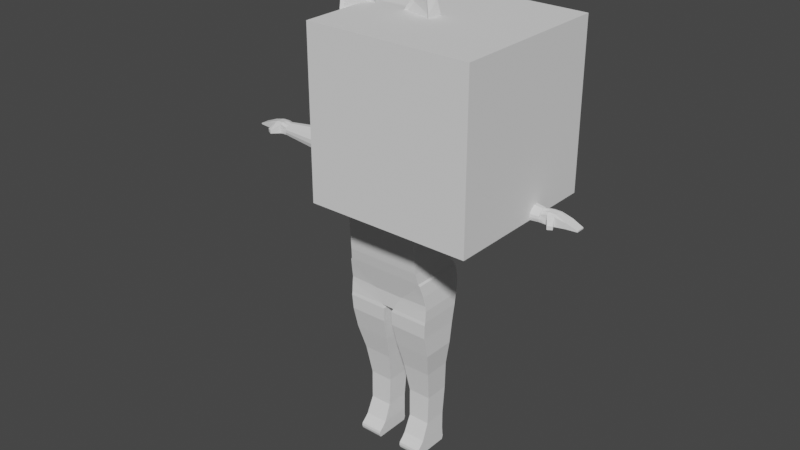 # Source: Player.blend  (saved by Blender 3.3.6; exported with 4.5.12 LTS)
import bpy
from mathutils import Matrix  # noqa: F401  (used for matrix-valued properties, if any)

bpy.ops.wm.read_factory_settings(use_empty=True)
scene = bpy.context.scene
scene.name = 'Scene'

# ---- collections
col_unjoined_original = bpy.data.collections.new('Unjoined Original'); scene.collection.children.link(col_unjoined_original)
col_collection_2 = bpy.data.collections.new('Collection 2'); scene.collection.children.link(col_collection_2)

# ---- materials (node trees are filled in below, after node groups)
mat_material_004 = bpy.data.materials.new('Material.004')
mat_material_004.alpha_threshold = 0.0
mat_material_004.use_transparent_shadow = False
mat_material_004.roughness = 0.5
mat_material_004.line_color = (0.0, 0.0, 0.0, 1.0)

# ---- material node trees
mat_material_004.use_nodes = True; mat_material_004.node_tree.nodes.clear()
_N = mat_material_004.node_tree.nodes; _L = mat_material_004.node_tree.links
n0 = _N.new('ShaderNodeOutputMaterial'); n0.name = 'Material Output'; n0.location = (300, 300)
n1 = _N.new('ShaderNodeBsdfPrincipled'); n1.name = 'Principled BSDF'; n1.location = (10, 300)
n1.distribution = 'GGX'
n1.subsurface_method = 'RANDOM_WALK_SKIN'
n1.inputs[3].default_value = 1.45
n1.inputs[27].default_value = (0.0, 0.0, 0.0, 1.0)
n1.inputs[28].default_value = 1.0
_L.new(n1.outputs[0], n0.inputs[0])
n0.is_active_output = True

# ---- world
world_world = bpy.data.worlds.new('World'); scene.world = world_world
world_world.use_nodes = True; world_world.node_tree.nodes.clear()
_N = world_world.node_tree.nodes; _L = world_world.node_tree.links
n0 = _N.new('ShaderNodeOutputWorld'); n0.name = 'World Output'; n0.location = (300, 300)
n1 = _N.new('ShaderNodeBackground'); n1.name = 'Background'; n1.location = (10, 300)
n1.inputs[0].default_value = (0.05088, 0.05088, 0.05088, 1.0)
_L.new(n1.outputs[0], n0.inputs[0])
n0.is_active_output = True
world_world.color = (0.05088, 0.05088, 0.05088)
world_world.use_sun_shadow = False
world_world.sun_shadow_jitter_overblur = 0.0

# ---- meshes
me_cube_044 = bpy.data.meshes.new('Cube.044')
me_cube_044.from_pydata([(-0.5117, -0.7907, -0.8719), (-3.281, -4.44, 0.9841), (-0.5117, 0.7541, -0.4374), (-3.281, 3.029, 1.101), (0.5117, -0.7907, -0.8719), (3.281, -4.44, 0.9841), (0.5117, 0.7541, -0.4374), (3.281, 3.029, 1.101), (-0.6229, -3.51, -0.8987), (-2.754, -4.201, 0.3333), (-2.754, 2.33, 0.4065), (-1.987, 1.435, -0.1184), (2.754, 2.33, 0.4065), (1.987, 1.435, -0.1184), (2.754, -4.201, 0.3333), (0.6229, -3.51, -0.8987), (-3.78, -3.982, 2.172), (-3.78, 3.735, 2.127), (3.78, -3.982, 2.172), (3.78, 3.735, 2.127), (-4.17, -4.256, 3.518), (-4.17, 4.266, 3.55), (4.17, -4.256, 3.518), (4.17, 4.266, 3.55), (-4.332, -4.387, 4.963), (-4.332, 4.328, 4.972), (4.332, -4.387, 4.963), (4.332, 4.328, 4.972), (-4.127, -4.173, 6.224), (-4.127, 3.958, 6.215), (4.127, -4.173, 6.224), (4.127, 3.958, 6.215), (-3.544, -3.571, 7.413), (-3.544, 3.379, 7.367), (3.544, -3.571, 7.413), (3.544, 3.379, 7.367), (-2.811, -2.701, 8.113), (-2.811, 2.656, 8.191), (2.811, -2.701, 8.113), (2.811, 2.656, 8.191), (-1.18, -1.244, 8.81), (-1.18, 1.34, 8.741), (1.18, -1.244, 8.81), (1.18, 1.34, 8.741), (-0.4091, -0.4915, 8.907), (-0.4091, 0.4732, 8.852), (0.4091, -0.4915, 8.907), (0.4091, 0.4732, 8.852), (4.251, -4.342, 4.181), (-4.251, -4.342, 4.181), (-4.251, 4.372, 4.266), (4.251, 4.372, 4.266), (3.531, 3.382, 1.614), (3.531, -4.082, 1.567), (-3.531, -4.082, 1.567), (-3.531, 3.382, 1.614), (-3.221, -4.488, 0.8842), (-3.221, 2.949, 1.021), (3.221, 2.949, 1.021), (3.221, -4.488, 0.8842), (-3.031, 2.698, 0.7719), (3.031, 2.698, 0.7719), (3.031, -4.355, 0.6608), (-3.031, -4.355, 0.6608), (-2.37, -4.039, -9.239e-07), (-2.37, 1.883, 0.1441), (2.37, 1.883, 0.1441), (2.37, -4.039, -9.835e-07)], [], [(56, 1, 3, 57), (57, 3, 7, 58), (58, 7, 5, 59), (59, 5, 1, 56), (2, 6, 4, 0), (53, 52, 19, 18), (4, 15, 8, 0), (67, 14, 9, 64), (6, 13, 15, 4), (66, 12, 14, 67), (2, 11, 13, 6), (65, 10, 12, 66), (0, 8, 11, 2), (64, 9, 10, 65), (18, 19, 23, 22), (55, 54, 16, 17), (54, 53, 18, 16), (52, 55, 17, 19), (49, 48, 26, 24), (17, 16, 20, 21), (16, 18, 22, 20), (19, 17, 21, 23), (27, 25, 29, 31), (51, 50, 25, 27), (48, 51, 27, 26), (50, 49, 24, 25), (30, 31, 35, 34), (26, 27, 31, 30), (25, 24, 28, 29), (24, 26, 30, 28), (32, 34, 38, 36), (29, 28, 32, 33), (28, 30, 34, 32), (31, 29, 33, 35), (36, 38, 42, 40), (35, 33, 37, 39), (34, 35, 39, 38), (33, 32, 36, 37), (42, 43, 47, 46), (39, 37, 41, 43), (38, 39, 43, 42), (37, 36, 40, 41), (47, 45, 44, 46), (41, 40, 44, 45), (40, 42, 46, 44), (43, 41, 45, 47), (21, 20, 49, 50), (22, 23, 51, 48), (23, 21, 50, 51), (20, 22, 48, 49), (7, 3, 55, 52), (1, 5, 53, 54), (3, 1, 54, 55), (5, 7, 52, 53), (62, 59, 56, 63), (61, 58, 59, 62), (60, 57, 58, 61), (63, 56, 57, 60), (9, 63, 60, 10), (10, 60, 61, 12), (12, 61, 62, 14), (14, 62, 63, 9), (8, 64, 65, 11), (11, 65, 66, 13), (13, 66, 67, 15), (15, 67, 64, 8)])
_uv = me_cube_044.uv_layers.new(name='UVMap')
_uv.uv.foreach_set('vector', [0.6155, 0.0, 0.625, 0.0, 0.625, 0.25, 0.6155, 0.25, 0.6155, 0.25, 0.625, 0.25, 0.625, 0.5, 0.6155, 0.5, 0.6155, 0.5, 0.625, 0.5, 0.625, 0.75, 0.6155, 0.75, 0.6155, 0.75, 0.625, 0.75, 0.625, 1.0, 0.6155, 1.0, 0.125, 0.5, 0.375, 0.5, 0.375, 0.75, 0.125, 0.75, 0.625, 0.75, 0.625, 0.5, 0.625, 0.5, 0.625, 0.75, 0.375, 0.75, 0.4583, 0.75, 0.4583, 1.0, 0.375, 1.0, 0.5, 0.75, 0.5417, 0.75, 0.5417, 1.0, 0.5, 1.0, 0.375, 0.5, 0.4583, 0.5, 0.4583, 0.75, 0.375, 0.75, 0.5, 0.5, 0.5417, 0.5, 0.5417, 0.75, 0.5, 0.75, 0.375, 0.25, 0.4583, 0.25, 0.4583, 0.5, 0.375, 0.5, 0.5, 0.25, 0.5417, 0.25, 0.5417, 0.5, 0.5, 0.5, 0.375, 0.0, 0.4583, 0.0, 0.4583, 0.25, 0.375, 0.25, 0.5, 0.0, 0.5417, 0.0, 0.5417, 0.25, 0.5, 0.25, 0.625, 0.75, 0.625, 0.5, 0.625, 0.5, 0.625, 0.75, 0.625, 0.25, 0.625, 0.0, 0.625, 0.0, 0.625, 0.25, 0.625, 1.0, 0.625, 0.75, 0.625, 0.75, 0.625, 1.0, 0.625, 0.5, 0.625, 0.25, 0.625, 0.25, 0.625, 0.5, 0.625, 1.0, 0.625, 0.75, 0.625, 0.75, 0.625, 1.0, 0.625, 0.25, 0.625, 0.0, 0.625, 0.0, 0.625, 0.25, 0.625, 1.0, 0.625, 0.75, 0.625, 0.75, 0.625, 1.0, 0.625, 0.5, 0.625, 0.25, 0.625, 0.25, 0.625, 0.5, 0.625, 0.5, 0.625, 0.25, 0.625, 0.25, 0.625, 0.5, 0.625, 0.5, 0.625, 0.25, 0.625, 0.25, 0.625, 0.5, 0.625, 0.75, 0.625, 0.5, 0.625, 0.5, 0.625, 0.75, 0.625, 0.25, 0.625, 0.0, 0.625, 0.0, 0.625, 0.25, 0.625, 0.75, 0.625, 0.5, 0.625, 0.5, 0.625, 0.75, 0.625, 0.75, 0.625, 0.5, 0.625, 0.5, 0.625, 0.75, 0.625, 0.25, 0.625, 0.0, 0.625, 0.0, 0.625, 0.25, 0.625, 1.0, 0.625, 0.75, 0.625, 0.75, 0.625, 1.0, 0.625, 1.0, 0.625, 0.75, 0.625, 0.75, 0.625, 1.0, 0.625, 0.25, 0.625, 0.0, 0.625, 0.0, 0.625, 0.25, 0.625, 1.0, 0.625, 0.75, 0.625, 0.75, 0.625, 1.0, 0.625, 0.5, 0.625, 0.25, 0.625, 0.25, 0.625, 0.5, 0.625, 1.0, 0.625, 0.75, 0.625, 0.75, 0.625, 1.0, 0.625, 0.5, 0.625, 0.25, 0.625, 0.25, 0.625, 0.5, 0.625, 0.75, 0.625, 0.5, 0.625, 0.5, 0.625, 0.75, 0.625, 0.25, 0.625, 0.0, 0.625, 0.0, 0.625, 0.25, 0.625, 0.75, 0.625, 0.5, 0.625, 0.5, 0.625, 0.75, 0.625, 0.5, 0.625, 0.25, 0.625, 0.25, 0.625, 0.5, 0.625, 0.75, 0.625, 0.5, 0.625, 0.5, 0.625, 0.75, 0.625, 0.25, 0.625, 0.0, 0.625, 0.0, 0.625, 0.25, 0.625, 0.5, 0.875, 0.5, 0.875, 0.75, 0.625, 0.75, 0.625, 0.25, 0.625, 0.0, 0.625, 0.0, 0.625, 0.25, 0.625, 1.0, 0.625, 0.75, 0.625, 0.75, 0.625, 1.0, 0.625, 0.5, 0.625, 0.25, 0.625, 0.25, 0.625, 0.5, 0.625, 0.25, 0.625, 0.0, 0.625, 0.0, 0.625, 0.25, 0.625, 0.75, 0.625, 0.5, 0.625, 0.5, 0.625, 0.75, 0.625, 0.5, 0.625, 0.25, 0.625, 0.25, 0.625, 0.5, 0.625, 1.0, 0.625, 0.75, 0.625, 0.75, 0.625, 1.0, 0.625, 0.5, 0.625, 0.25, 0.625, 0.25, 0.625, 0.5, 0.625, 1.0, 0.625, 0.75, 0.625, 0.75, 0.625, 1.0, 0.625, 0.25, 0.625, 0.0, 0.625, 0.0, 0.625, 0.25, 0.625, 0.75, 0.625, 0.5, 0.625, 0.5, 0.625, 0.75, 0.5855, 0.75, 0.6155, 0.75, 0.6155, 1.0, 0.5855, 1.0, 0.5855, 0.5, 0.6155, 0.5, 0.6155, 0.75, 0.5855, 0.75, 0.5855, 0.25, 0.6155, 0.25, 0.6155, 0.5, 0.5855, 0.5, 0.5855, 0.0, 0.6155, 0.0, 0.6155, 0.25, 0.5855, 0.25, 0.5417, 0.0, 0.5855, 0.0, 0.5855, 0.25, 0.5417, 0.25, 0.5417, 0.25, 0.5855, 0.25, 0.5855, 0.5, 0.5417, 0.5, 0.5417, 0.5, 0.5855, 0.5, 0.5855, 0.75, 0.5417, 0.75, 0.5417, 0.75, 0.5855, 0.75, 0.5855, 1.0, 0.5417, 1.0, 0.4583, 0.0, 0.5, 0.0, 0.5, 0.25, 0.4583, 0.25, 0.4583, 0.25, 0.5, 0.25, 0.5, 0.5, 0.4583, 0.5, 0.4583, 0.5, 0.5, 0.5, 0.5, 0.75, 0.4583, 0.75, 0.4583, 0.75, 0.5, 0.75, 0.5, 1.0, 0.4583, 1.0])
me_cube_044.update()
me_cube_045 = bpy.data.meshes.new('Cube.045')
me_cube_045.from_pydata([(-1.0, -0.353, -0.9505), (-1.0, -0.1451, 1.0), (-1.0, 0.4586, -0.9505), (-1.0, 0.3695, 1.0), (0.8146, -0.2206, -0.6677), (0.8146, -0.08531, 0.6011), (0.8146, 0.3074, -0.6677), (0.8146, 0.2494, 0.6011), (-1.0, -0.8878, -0.6), (-1.0, -1.0, -0.2), (-1.0, -0.9835, 0.2), (-1.0, -0.7392, 0.6), (-1.0, 0.8383, 0.6), (-1.0, 0.9703, 0.2), (-1.0, 0.9604, -0.2), (-1.0, 0.8217, -0.6), (0.8146, 0.5543, 0.3409), (0.8146, 0.6402, 0.08069), (0.8146, 0.6337, -0.1795), (0.8146, 0.5436, -0.4397), (0.8146, -0.4718, 0.3409), (0.8146, -0.6307, 0.08069), (0.8146, -0.6414, -0.1795), (0.8146, -0.5684, -0.4397), (-0.3238, 0.3691, -0.7522), (-0.3238, 0.2984, 0.7949), (-0.3238, -0.2747, -0.7522), (-0.3238, -0.1097, 0.7949), (-0.3238, -0.6988, -0.4742), (-0.3238, -0.7879, -0.1569), (-0.3238, -0.7748, 0.1603), (-0.3238, -0.581, 0.4776), (-0.3238, 0.6572, -0.4742), (-0.3238, 0.7671, -0.1569), (-0.3238, 0.775, 0.1603), (-0.3238, 0.6702, 0.4776), (2.162, 0.5436, -0.3904), (2.162, 0.3074, -0.6183), (2.162, -0.2206, -0.6183), (2.162, 0.2494, 0.6504), (2.162, -0.08531, 0.6504), (2.162, -0.5684, -0.3904), (2.162, 0.5543, 0.3902), (2.162, 0.6402, 0.13), (2.162, 0.6337, -0.1302), (2.162, -0.4718, 0.3902), (2.162, -0.6307, 0.13), (2.162, -0.6414, -0.1302), (2.339, 0.5531, -0.3917), (2.339, 0.3126, -0.6239), (2.339, -0.2251, -0.6239), (2.339, 0.2535, 0.6683), (2.339, -0.08737, 0.6683), (2.339, -0.5794, -0.3917), (2.339, 0.5641, 0.4033), (2.339, 0.6516, 0.1383), (2.339, 0.645, -0.1267), (2.339, -0.481, 0.4033), (2.339, -0.6428, 0.1383), (2.339, -0.6538, -0.1267), (2.524, 0.5307, -0.3636), (2.524, 0.3004, -0.5859), (2.524, -0.2145, -0.5859), (2.524, 0.2438, 0.6513), (2.524, -0.08255, 0.6513), (2.524, -0.5537, -0.3636), (2.524, 0.5412, 0.3976), (2.524, 0.6249, 0.1439), (2.524, 0.6186, -0.1099), (2.524, -0.4594, 0.3976), (2.524, -0.6144, 0.1439), (2.524, -0.6249, -0.1099), (4.836, 0.3227, -0.2376), (4.836, 0.1873, -0.3683), (4.836, -0.1154, -0.3683), (4.836, 0.154, 0.3591), (4.836, -0.03788, 0.3591), (4.836, -0.3149, -0.2376), (4.836, 0.3289, 0.2099), (4.836, 0.3781, 0.06075), (4.836, 0.3744, -0.08843), (4.836, -0.2595, 0.2099), (4.836, -0.3506, 0.06075), (4.836, -0.3567, -0.08843), (-1.302, 0.4586, -0.9505), (-1.302, -0.353, -0.9505), (-1.302, -0.7392, 0.6), (-1.302, -0.1451, 1.0), (-1.302, 0.3695, 1.0), (-1.302, 0.8217, -0.6), (-1.302, -0.8878, -0.6), (-1.302, -1.0, -0.2), (-1.302, -0.9835, 0.2), (-1.302, 0.8383, 0.6), (-1.302, 0.9703, 0.2), (-1.302, 0.9604, -0.2)], [], [(14, 15, 89, 95), (35, 25, 7, 16), (17, 16, 42, 43), (31, 27, 1, 11), (24, 6, 4, 26), (25, 3, 1, 27), (26, 28, 8, 0), (28, 29, 9, 8), (29, 30, 10, 9), (30, 31, 11, 10), (5, 20, 45, 40), (4, 6, 37, 38), (22, 23, 41, 47), (16, 7, 39, 42), (24, 32, 19, 6), (32, 33, 18, 19), (33, 34, 17, 18), (34, 35, 16, 17), (0, 8, 90, 85), (10, 11, 86, 92), (11, 1, 87, 86), (13, 14, 95, 94), (13, 12, 35, 34), (14, 13, 34, 33), (15, 14, 33, 32), (2, 15, 32, 24), (21, 20, 31, 30), (22, 21, 30, 29), (23, 22, 29, 28), (4, 23, 28, 26), (7, 25, 27, 5), (2, 24, 26, 0), (20, 5, 27, 31), (12, 3, 25, 35), (42, 39, 51, 54), (36, 44, 56, 48), (37, 36, 48, 49), (46, 47, 59, 58), (41, 38, 50, 53), (20, 21, 46, 45), (7, 5, 40, 39), (18, 17, 43, 44), (21, 22, 47, 46), (23, 4, 38, 41), (6, 19, 36, 37), (19, 18, 44, 36), (48, 56, 68, 60), (49, 48, 60, 61), (58, 59, 71, 70), (53, 50, 62, 65), (56, 55, 67, 68), (47, 41, 53, 59), (38, 37, 49, 50), (40, 45, 57, 52), (43, 42, 54, 55), (39, 40, 52, 51), (45, 46, 58, 57), (44, 43, 55, 56), (60, 68, 80, 72), (61, 60, 72, 73), (70, 71, 83, 82), (65, 62, 74, 77), (68, 67, 79, 80), (54, 51, 63, 66), (59, 53, 65, 71), (50, 49, 61, 62), (52, 57, 69, 64), (55, 54, 66, 67), (51, 52, 64, 63), (57, 58, 70, 69), (78, 75, 76, 81), (73, 72, 77, 74), (72, 80, 83, 77), (80, 79, 82, 83), (79, 78, 81, 82), (66, 63, 75, 78), (71, 65, 77, 83), (62, 61, 73, 74), (64, 69, 81, 76), (67, 66, 78, 79), (63, 64, 76, 75), (69, 70, 82, 81), (86, 87, 88, 93), (85, 90, 89, 84), (90, 91, 95, 89), (91, 92, 94, 95), (92, 86, 93, 94), (1, 3, 88, 87), (3, 12, 93, 88), (8, 9, 91, 90), (15, 2, 84, 89), (12, 13, 94, 93), (2, 0, 85, 84), (9, 10, 92, 91)])
_uv = me_cube_045.uv_layers.new(name='UVMap')
_uv.uv.foreach_set('vector', [0.475, 0.25, 0.425, 0.25, 0.425, 0.25, 0.475, 0.25, 0.575, 0.3345, 0.625, 0.3345, 0.625, 0.5, 0.575, 0.5, 0.525, 0.5, 0.575, 0.5, 0.575, 0.5, 0.525, 0.5, 0.575, 0.9155, 0.625, 0.9155, 0.625, 1.0, 0.575, 1.0, 0.2095, 0.5, 0.375, 0.5, 0.375, 0.75, 0.2095, 0.75, 0.7905, 0.5, 0.875, 0.5, 0.875, 0.75, 0.7905, 0.75, 0.375, 0.9155, 0.425, 0.9155, 0.425, 1.0, 0.375, 1.0, 0.425, 0.9155, 0.475, 0.9155, 0.475, 1.0, 0.425, 1.0, 0.475, 0.9155, 0.525, 0.9155, 0.525, 1.0, 0.475, 1.0, 0.525, 0.9155, 0.575, 0.9155, 0.575, 1.0, 0.525, 1.0, 0.625, 0.75, 0.575, 0.75, 0.575, 0.75, 0.625, 0.75, 0.375, 0.75, 0.375, 0.5, 0.375, 0.5, 0.375, 0.75, 0.475, 0.75, 0.425, 0.75, 0.425, 0.75, 0.475, 0.75, 0.575, 0.5, 0.625, 0.5, 0.625, 0.5, 0.575, 0.5, 0.375, 0.3345, 0.425, 0.3345, 0.425, 0.5, 0.375, 0.5, 0.425, 0.3345, 0.475, 0.3345, 0.475, 0.5, 0.425, 0.5, 0.475, 0.3345, 0.525, 0.3345, 0.525, 0.5, 0.475, 0.5, 0.525, 0.3345, 0.575, 0.3345, 0.575, 0.5, 0.525, 0.5, 0.375, 1.0, 0.425, 1.0, 0.425, 1.0, 0.375, 1.0, 0.525, 1.0, 0.575, 1.0, 0.575, 1.0, 0.525, 1.0, 0.575, 1.0, 0.625, 1.0, 0.625, 1.0, 0.575, 1.0, 0.525, 0.25, 0.475, 0.25, 0.475, 0.25, 0.525, 0.25, 0.525, 0.25, 0.575, 0.25, 0.575, 0.3345, 0.525, 0.3345, 0.475, 0.25, 0.525, 0.25, 0.525, 0.3345, 0.475, 0.3345, 0.425, 0.25, 0.475, 0.25, 0.475, 0.3345, 0.425, 0.3345, 0.375, 0.25, 0.425, 0.25, 0.425, 0.3345, 0.375, 0.3345, 0.525, 0.75, 0.575, 0.75, 0.575, 0.9155, 0.525, 0.9155, 0.475, 0.75, 0.525, 0.75, 0.525, 0.9155, 0.475, 0.9155, 0.425, 0.75, 0.475, 0.75, 0.475, 0.9155, 0.425, 0.9155, 0.375, 0.75, 0.425, 0.75, 0.425, 0.9155, 0.375, 0.9155, 0.625, 0.5, 0.7905, 0.5, 0.7905, 0.75, 0.625, 0.75, 0.125, 0.5, 0.2095, 0.5, 0.2095, 0.75, 0.125, 0.75, 0.575, 0.75, 0.625, 0.75, 0.625, 0.9155, 0.575, 0.9155, 0.575, 0.25, 0.625, 0.25, 0.625, 0.3345, 0.575, 0.3345, 0.575, 0.5, 0.625, 0.5, 0.625, 0.5, 0.575, 0.5, 0.425, 0.5, 0.475, 0.5, 0.475, 0.5, 0.425, 0.5, 0.375, 0.5, 0.425, 0.5, 0.425, 0.5, 0.375, 0.5, 0.525, 0.75, 0.475, 0.75, 0.475, 0.75, 0.525, 0.75, 0.425, 0.75, 0.375, 0.75, 0.375, 0.75, 0.425, 0.75, 0.575, 0.75, 0.525, 0.75, 0.525, 0.75, 0.575, 0.75, 0.625, 0.5, 0.625, 0.75, 0.625, 0.75, 0.625, 0.5, 0.475, 0.5, 0.525, 0.5, 0.525, 0.5, 0.475, 0.5, 0.525, 0.75, 0.475, 0.75, 0.475, 0.75, 0.525, 0.75, 0.425, 0.75, 0.375, 0.75, 0.375, 0.75, 0.425, 0.75, 0.375, 0.5, 0.425, 0.5, 0.425, 0.5, 0.375, 0.5, 0.425, 0.5, 0.475, 0.5, 0.475, 0.5, 0.425, 0.5, 0.425, 0.5, 0.475, 0.5, 0.475, 0.5, 0.425, 0.5, 0.375, 0.5, 0.425, 0.5, 0.425, 0.5, 0.375, 0.5, 0.525, 0.75, 0.475, 0.75, 0.475, 0.75, 0.525, 0.75, 0.425, 0.75, 0.375, 0.75, 0.375, 0.75, 0.425, 0.75, 0.475, 0.5, 0.525, 0.5, 0.525, 0.5, 0.475, 0.5, 0.475, 0.75, 0.425, 0.75, 0.425, 0.75, 0.475, 0.75, 0.375, 0.75, 0.375, 0.5, 0.375, 0.5, 0.375, 0.75, 0.625, 0.75, 0.575, 0.75, 0.575, 0.75, 0.625, 0.75, 0.525, 0.5, 0.575, 0.5, 0.575, 0.5, 0.525, 0.5, 0.625, 0.5, 0.625, 0.75, 0.625, 0.75, 0.625, 0.5, 0.575, 0.75, 0.525, 0.75, 0.525, 0.75, 0.575, 0.75, 0.475, 0.5, 0.525, 0.5, 0.525, 0.5, 0.475, 0.5, 0.425, 0.5, 0.475, 0.5, 0.475, 0.5, 0.425, 0.5, 0.375, 0.5, 0.425, 0.5, 0.425, 0.5, 0.375, 0.5, 0.525, 0.75, 0.475, 0.75, 0.475, 0.75, 0.525, 0.75, 0.425, 0.75, 0.375, 0.75, 0.375, 0.75, 0.425, 0.75, 0.475, 0.5, 0.525, 0.5, 0.525, 0.5, 0.475, 0.5, 0.575, 0.5, 0.625, 0.5, 0.625, 0.5, 0.575, 0.5, 0.475, 0.75, 0.425, 0.75, 0.425, 0.75, 0.475, 0.75, 0.375, 0.75, 0.375, 0.5, 0.375, 0.5, 0.375, 0.75, 0.625, 0.75, 0.575, 0.75, 0.575, 0.75, 0.625, 0.75, 0.525, 0.5, 0.575, 0.5, 0.575, 0.5, 0.525, 0.5, 0.625, 0.5, 0.625, 0.75, 0.625, 0.75, 0.625, 0.5, 0.575, 0.75, 0.525, 0.75, 0.525, 0.75, 0.575, 0.75, 0.575, 0.5, 0.625, 0.5, 0.625, 0.75, 0.575, 0.75, 0.375, 0.5, 0.425, 0.5, 0.425, 0.75, 0.375, 0.75, 0.425, 0.5, 0.475, 0.5, 0.475, 0.75, 0.425, 0.75, 0.475, 0.5, 0.525, 0.5, 0.525, 0.75, 0.475, 0.75, 0.525, 0.5, 0.575, 0.5, 0.575, 0.75, 0.525, 0.75, 0.575, 0.5, 0.625, 0.5, 0.625, 0.5, 0.575, 0.5, 0.475, 0.75, 0.425, 0.75, 0.425, 0.75, 0.475, 0.75, 0.375, 0.75, 0.375, 0.5, 0.375, 0.5, 0.375, 0.75, 0.625, 0.75, 0.575, 0.75, 0.575, 0.75, 0.625, 0.75, 0.525, 0.5, 0.575, 0.5, 0.575, 0.5, 0.525, 0.5, 0.625, 0.5, 0.625, 0.75, 0.625, 0.75, 0.625, 0.5, 0.575, 0.75, 0.525, 0.75, 0.525, 0.75, 0.575, 0.75, 0.575, 0.0, 0.625, 0.0, 0.625, 0.25, 0.575, 0.25, 0.375, 0.0, 0.425, 0.0, 0.425, 0.25, 0.375, 0.25, 0.425, 0.0, 0.475, 0.0, 0.475, 0.25, 0.425, 0.25, 0.475, 0.0, 0.525, 0.0, 0.525, 0.25, 0.475, 0.25, 0.525, 0.0, 0.575, 0.0, 0.575, 0.25, 0.525, 0.25, 0.875, 0.75, 0.875, 0.5, 0.875, 0.5, 0.875, 0.75, 0.625, 0.25, 0.575, 0.25, 0.575, 0.25, 0.625, 0.25, 0.425, 1.0, 0.475, 1.0, 0.475, 1.0, 0.425, 1.0, 0.425, 0.25, 0.375, 0.25, 0.375, 0.25, 0.425, 0.25, 0.575, 0.25, 0.525, 0.25, 0.525, 0.25, 0.575, 0.25, 0.125, 0.5, 0.125, 0.75, 0.125, 0.75, 0.125, 0.5, 0.475, 1.0, 0.525, 1.0, 0.525, 1.0, 0.475, 1.0])
me_cube_045.update()
me_cube_041 = bpy.data.meshes.new('Cube.041')
me_cube_041.from_pydata([(2.361, -4.552, -2.007), (1.3, -1.494, -1.049), (2.758, -4.284, -1.208), (2.361, -5.012, -2.18), (2.81, -0.7284, -2.231), (1.089, -1.346, -1.031), (2.826, -4.702, -1.243), (3.128, -2.034, -1.29), (3.028, -4.581, -0.7534), (3.133, -4.661, -0.2076), (3.264, -2.727, -0.8051), (2.957, -4.144, -0.7284), (2.424, -2.607, -0.2467), (3.071, -4.208, -0.1853), (2.831, -3.516, 0.03155), (3.038, -4.232, 0.06296), (3.001, -4.127, 0.0959), (3.082, -4.69, 0.09287), (3.251, -3.712, 0.03353), (2.947, -4.302, 0.2146), (3.116, -3.324, 0.1552), (2.743, -3.537, 0.1445), (2.957, -2.299, 0.0694), (2.339, -2.594, -0.1309), (1.92, -2.091, -0.4243), (2.687, -1.065, -0.2845), (2.435, -0.0341, -0.6634), (1.927, 1.817, -1.433), (2.009, -2.126, -0.5322), (3.346, -3.423, -0.2827)], [], [(1, 5, 3, 0), (1, 0, 2, 28), (0, 3, 6, 2), (3, 4, 7, 6), (4, 3, 5, 27), (6, 7, 10, 8), (2, 6, 8, 11), (11, 8, 9, 13), (8, 10, 29, 9), (28, 2, 11, 12), (12, 11, 13, 14), (13, 15, 16, 14), (13, 9, 17, 15), (15, 17, 19, 16), (29, 18, 17, 9), (20, 19, 17, 18), (21, 19, 20, 22), (16, 19, 21, 14), (25, 23, 21, 22), (14, 21, 23, 12), (12, 23, 24, 28), (26, 24, 23, 25), (7, 26, 25, 10), (10, 25, 22, 29), (4, 27, 26, 7), (27, 5, 24, 26), (28, 24, 5, 1), (22, 20, 18, 29)])
_uv = me_cube_041.uv_layers.new(name='UVMap')
_uv.uv.foreach_set('vector', [0.3893, 0.7677, 0.375, 0.75, 0.375, 1.0, 0.3893, 0.9823, 0.3893, 0.7677, 0.3893, 0.9823, 0.4957, 0.9771, 0.4957, 0.7729, 0.3893, 0.9823, 0.375, 1.0, 0.5, 1.0, 0.4957, 0.9771, 0.375, 0.0, 0.375, 0.25, 0.5, 0.25, 0.5, 0.0, 0.125, 0.5, 0.125, 0.75, 0.375, 0.75, 0.375, 0.5, 0.5, 0.0, 0.5, 0.25, 0.5625, 0.25, 0.5625, 0.0, 0.4957, 0.9771, 0.5, 1.0, 0.5625, 1.0, 0.5578, 0.9702, 0.5578, 0.9702, 0.5625, 1.0, 0.625, 1.0, 0.625, 0.9488, 0.5625, 0.0, 0.5625, 0.25, 0.625, 0.25, 0.625, 0.0, 0.4957, 0.7729, 0.4957, 0.9771, 0.5578, 0.9702, 0.5578, 0.7802, 0.5578, 0.7802, 0.5578, 0.9702, 0.625, 0.9488, 0.625, 0.8012, 0.625, 0.9488, 0.625, 0.8978, 0.625, 0.8522, 0.625, 0.8012, 0.625, 0.9488, 0.625, 1.0, 0.625, 1.0, 0.625, 0.8978, 0.625, 0.8978, 0.625, 1.0, 0.625, 0.75, 0.625, 0.8522, 0.625, 0.25, 0.625, 0.25, 0.625, 0.0, 0.625, 0.0, 0.625, 0.5, 0.625, 0.75, 0.875, 0.75, 0.875, 0.5, 0.625, 0.75, 0.625, 0.75, 0.625, 0.5, 0.625, 0.5, 0.625, 0.8522, 0.625, 0.75, 0.625, 0.75, 0.625, 0.8012, 0.5625, 0.5, 0.5625, 0.75, 0.625, 0.75, 0.625, 0.5, 0.625, 0.8012, 0.625, 0.75, 0.5625, 0.75, 0.5578, 0.7802, 0.5578, 0.7802, 0.5625, 0.75, 0.5, 0.75, 0.4957, 0.7729, 0.5, 0.5, 0.5, 0.75, 0.5625, 0.75, 0.5625, 0.5, 0.5, 0.25, 0.5, 0.5, 0.5625, 0.5, 0.5625, 0.25, 0.5625, 0.25, 0.5625, 0.5, 0.625, 0.5, 0.625, 0.25, 0.375, 0.25, 0.375, 0.5, 0.5, 0.5, 0.5, 0.25, 0.375, 0.5, 0.375, 0.75, 0.5, 0.75, 0.5, 0.5, 0.4957, 0.7729, 0.5, 0.75, 0.375, 0.75, 0.3893, 0.7677, 0.625, 0.5, 0.625, 0.5, 0.625, 0.25, 0.625, 0.25])
me_cube_041.update()
me_cube_048 = bpy.data.meshes.new('Cube.048')
me_cube_048.from_pydata([(-1.05, -1.974, -1.005), (-0.9808, 1.974, -1.005), (-0.3098, 2.151, 0.8972), (0.2883, 1.974, -1.061), (0.9698, 2.151, 1.065), (-0.3098, -2.151, 0.8972), (0.2883, -1.974, -1.061), (0.9698, -2.151, 1.065), (0.2431, 1.611, 2.499), (0.8669, -1.624, 2.636), (0.2431, -1.611, 2.499), (0.8669, 1.624, 2.636), (-2.029, -1.149, -2.485), (-1.311, -1.149, -2.484), (-1.311, 1.149, -2.484), (-2.029, 1.149, -2.485), (0.9442, -2.067, 1.855), (0.9442, 2.067, 1.855), (-0.0217, 2.067, 1.7), (-0.0217, -2.067, 1.7), (-0.6555, -2.066, -0.05156), (-0.6555, 2.066, -0.05156), (0.7643, 2.066, -0.003436), (0.7643, -2.066, -0.003436), (-0.4742, -1.582, -1.843), (-1.4, -1.582, -1.753), (-1.4, 1.582, -1.753), (-0.4742, 1.582, -1.843)], [], [(20, 21, 2, 5), (21, 22, 4, 2), (22, 23, 7, 4), (23, 20, 5, 7), (1, 0, 25, 26), (3, 1, 26, 27), (6, 3, 27, 24), (25, 24, 13, 12), (17, 16, 9, 11), (11, 9, 10, 8), (19, 18, 8, 10), (16, 19, 10, 9), (18, 17, 11, 8), (15, 12, 13, 14), (27, 26, 15, 14), (26, 25, 12, 15), (24, 27, 14, 13), (2, 4, 17, 18), (7, 5, 19, 16), (5, 2, 18, 19), (4, 7, 16, 17), (6, 0, 20, 23), (3, 6, 23, 22), (1, 3, 22, 21), (0, 1, 21, 20), (0, 6, 24, 25)])
_uv = me_cube_048.uv_layers.new(name='UVMap')
_uv.uv.foreach_set('vector', [0.5, 0.0, 0.5, 0.25, 0.625, 0.25, 0.625, 0.0, 0.5, 0.25, 0.5, 0.5, 0.625, 0.5, 0.625, 0.25, 0.5, 0.5, 0.5, 0.75, 0.625, 0.75, 0.625, 0.5, 0.5, 0.75, 0.5, 1.0, 0.625, 1.0, 0.625, 0.75, 0.375, 0.25, 0.375, 0.0, 0.375, 0.0, 0.375, 0.25, 0.375, 0.5, 0.375, 0.25, 0.375, 0.25, 0.375, 0.5, 0.375, 0.75, 0.375, 0.5, 0.375, 0.5, 0.375, 0.75, 0.375, 1.0, 0.375, 0.75, 0.375, 0.75, 0.375, 1.0, 0.625, 0.5, 0.625, 0.75, 0.625, 0.75, 0.625, 0.5, 0.625, 0.5, 0.625, 0.75, 0.875, 0.75, 0.875, 0.5, 0.625, 0.0, 0.625, 0.25, 0.625, 0.25, 0.625, 0.0, 0.625, 0.75, 0.625, 1.0, 0.625, 1.0, 0.625, 0.75, 0.625, 0.25, 0.625, 0.5, 0.625, 0.5, 0.625, 0.25, 0.125, 0.5, 0.125, 0.75, 0.375, 0.75, 0.375, 0.5, 0.375, 0.5, 0.375, 0.25, 0.375, 0.25, 0.375, 0.5, 0.375, 0.25, 0.375, 0.0, 0.375, 0.0, 0.375, 0.25, 0.375, 0.75, 0.375, 0.5, 0.375, 0.5, 0.375, 0.75, 0.625, 0.25, 0.625, 0.5, 0.625, 0.5, 0.625, 0.25, 0.625, 0.75, 0.625, 1.0, 0.625, 1.0, 0.625, 0.75, 0.625, 0.0, 0.625, 0.25, 0.625, 0.25, 0.625, 0.0, 0.625, 0.5, 0.625, 0.75, 0.625, 0.75, 0.625, 0.5, 0.375, 0.75, 0.375, 1.0, 0.5, 1.0, 0.5, 0.75, 0.375, 0.5, 0.375, 0.75, 0.5, 0.75, 0.5, 0.5, 0.375, 0.25, 0.375, 0.5, 0.5, 0.5, 0.5, 0.25, 0.375, 0.0, 0.375, 0.25, 0.5, 0.25, 0.5, 0.0, 0.375, 1.0, 0.375, 0.75, 0.375, 0.75, 0.375, 1.0])
me_cube_048.update()
me_cube_047 = bpy.data.meshes.new('Cube.047')
me_cube_047.from_pydata([(-1.013, -0.8352, -0.6115), (-0.9974, -0.8059, 0.4171), (-0.9981, 0.6775, -0.6845), (-0.998, 0.8882, 0.3981), (1.016, -0.8742, -0.5786), (1.041, -0.8647, 0.7442), (1.0, 0.9463, -0.6281), (1.0, 0.8988, 0.7892), (4.192, -0.6376, -0.3722), (4.192, -0.6376, -0.1978), (4.192, 0.6376, -0.3722), (4.192, 0.6376, -0.1978), (2.596, -0.777, 0.4109), (2.596, 0.8158, 0.4109), (2.596, 0.8158, -0.4028), (2.596, -0.777, -0.4028), (3.014e-17, 0.9296, -0.7462), (0.01021, 0.9325, 0.7853), (0.003245, -0.8918, -0.6287), (0.001074, -0.8657, 0.7205), (1.527, -1.852, 0.01073), (1.529, -1.834, -0.4711), (0.8766, -2.151, -0.5097), (0.8716, -2.164, 0.01315), (-1.003, 0.4632, -0.9187), (-0.9981, -0.0392, -0.95), (-1.007, -0.4376, -0.8757), (-0.9998, -0.4935, 0.7398), (-1.007, 0.03273, 0.9905), (-0.9998, 0.5754, 0.7967), (1.0, -0.5, -0.7638), (1.0, 0.0, -0.7638), (1.0, 0.5, -0.7638), (1.0, 0.5, 0.9023), (1.0, 0.0, 0.9023), (1.0, -0.5, 0.9023), (4.192, -0.3188, -0.3722), (4.192, -2.16e-08, -0.3722), (4.192, 0.3188, -0.3722), (4.192, 0.3188, -0.1978), (4.192, -2.16e-08, -0.1978), (4.192, -0.3188, -0.1978), (2.596, 0.3885, -0.4028), (2.596, -1.329e-08, -0.4028), (2.596, -0.3885, -0.4028), (2.596, -0.3885, 0.4109), (2.596, -1.329e-08, 0.4109), (2.596, 0.3885, 0.4109), (0.0, 0.5, 0.9511), (0.0, 0.0, 0.9511), (0.0, -0.5, 0.9511), (0.0, 0.5, -0.8819), (0.0, 0.0, -0.8819), (0.0, -0.5, -0.8819), (-1.019, -0.8961, -0.1863), (-0.997, 0.9241, -0.1594), (1.0, 0.9225, 0.08053), (1.0, -0.8633, 0.08571), (4.192, 0.6376, -0.285), (4.192, -0.6376, -0.285), (2.596, -0.777, 0.004071), (2.596, 0.8158, 0.004071), (-0.0007334, -0.8655, 0.01039), (0.005104, 0.9311, 0.01956), (1.519, -1.844, -0.2361), (0.8653, -2.159, -0.2572), (4.192, 0.3188, -0.285), (4.192, -2.16e-08, -0.285), (4.192, -0.3188, -0.285), (-0.9845, -0.4709, -0.08197), (-0.9812, -0.007518, 0.02823), (-0.9774, 0.5196, -0.06104)], [], [(71, 29, 3, 55), (63, 17, 7, 56), (45, 12, 9, 41), (62, 19, 1, 54), (53, 30, 4, 18), (50, 27, 1, 19), (68, 41, 9, 59), (61, 13, 11, 58), (60, 15, 8, 59), (42, 14, 10, 38), (32, 6, 14, 42), (57, 4, 15, 60), (56, 7, 13, 61), (35, 5, 12, 45), (35, 50, 19, 5), (26, 53, 18, 0), (57, 5, 20, 64), (55, 3, 17, 63), (64, 20, 23, 65), (5, 19, 23, 20), (62, 18, 22, 65), (18, 4, 21, 22), (2, 16, 51, 24), (24, 51, 52, 25), (25, 52, 53, 26), (7, 17, 48, 33), (33, 48, 49, 34), (34, 49, 50, 35), (7, 33, 47, 13), (33, 34, 46, 47), (34, 35, 45, 46), (4, 30, 44, 15), (30, 31, 43, 44), (31, 32, 42, 43), (15, 44, 36, 8), (44, 43, 37, 36), (43, 42, 38, 37), (58, 11, 39, 66), (66, 39, 40, 67), (67, 40, 41, 68), (17, 3, 29, 48), (48, 29, 28, 49), (49, 28, 27, 50), (16, 6, 32, 51), (51, 32, 31, 52), (52, 31, 30, 53), (13, 47, 39, 11), (47, 46, 40, 39), (46, 45, 41, 40), (54, 1, 27, 69), (69, 27, 28, 70), (70, 28, 29, 71), (25, 70, 71, 24), (26, 69, 70, 25), (0, 54, 69, 26), (37, 67, 68, 36), (38, 66, 67, 37), (10, 58, 66, 38), (19, 62, 65, 23), (21, 64, 65, 22), (2, 55, 63, 16), (4, 57, 64, 21), (6, 56, 61, 14), (5, 57, 60, 12), (12, 60, 59, 9), (14, 61, 58, 10), (36, 68, 59, 8), (18, 62, 54, 0), (16, 63, 56, 6), (24, 71, 55, 2)])
_uv = me_cube_047.uv_layers.new(name='UVMap')
_uv.uv.foreach_set('vector', [0.5, 0.1875, 0.625, 0.1875, 0.625, 0.25, 0.5, 0.25, 0.5, 0.375, 0.625, 0.375, 0.625, 0.5, 0.5, 0.5, 0.625, 0.6875, 0.625, 0.75, 0.625, 0.75, 0.625, 0.6875, 0.5, 0.875, 0.625, 0.875, 0.625, 1.0, 0.5, 1.0, 0.25, 0.6875, 0.375, 0.6875, 0.375, 0.75, 0.25, 0.75, 0.75, 0.6875, 0.875, 0.6875, 0.875, 0.75, 0.75, 0.75, 0.5, 0.6875, 0.625, 0.6875, 0.625, 0.75, 0.5, 0.75, 0.5, 0.5, 0.625, 0.5, 0.625, 0.5, 0.5, 0.5, 0.5, 0.75, 0.375, 0.75, 0.375, 0.75, 0.5, 0.75, 0.375, 0.5625, 0.375, 0.5, 0.375, 0.5, 0.375, 0.5625, 0.375, 0.5625, 0.375, 0.5, 0.375, 0.5, 0.375, 0.5625, 0.5, 0.75, 0.375, 0.75, 0.375, 0.75, 0.5, 0.75, 0.5, 0.5, 0.625, 0.5, 0.625, 0.5, 0.5, 0.5, 0.625, 0.6875, 0.625, 0.75, 0.625, 0.75, 0.625, 0.6875, 0.625, 0.6875, 0.75, 0.6875, 0.75, 0.75, 0.625, 0.75, 0.125, 0.6875, 0.25, 0.6875, 0.25, 0.75, 0.125, 0.75, 0.5, 0.75, 0.625, 0.75, 0.625, 0.75, 0.5, 0.75, 0.5, 0.25, 0.625, 0.25, 0.625, 0.375, 0.5, 0.375, 0.5, 0.75, 0.625, 0.75, 0.625, 0.875, 0.5, 0.875, 0.625, 0.75, 0.75, 0.75, 0.75, 0.75, 0.625, 0.75, 0.5, 0.875, 0.375, 0.875, 0.375, 0.875, 0.5, 0.875, 0.25, 0.75, 0.375, 0.75, 0.375, 0.75, 0.25, 0.75, 0.125, 0.5, 0.25, 0.5, 0.25, 0.5625, 0.125, 0.5625, 0.125, 0.5625, 0.25, 0.5625, 0.25, 0.625, 0.125, 0.625, 0.125, 0.625, 0.25, 0.625, 0.25, 0.6875, 0.125, 0.6875, 0.625, 0.5, 0.75, 0.5, 0.75, 0.5625, 0.625, 0.5625, 0.625, 0.5625, 0.75, 0.5625, 0.75, 0.625, 0.625, 0.625, 0.625, 0.625, 0.75, 0.625, 0.75, 0.6875, 0.625, 0.6875, 0.625, 0.5, 0.625, 0.5625, 0.625, 0.5625, 0.625, 0.5, 0.625, 0.5625, 0.625, 0.625, 0.625, 0.625, 0.625, 0.5625, 0.625, 0.625, 0.625, 0.6875, 0.625, 0.6875, 0.625, 0.625, 0.375, 0.75, 0.375, 0.6875, 0.375, 0.6875, 0.375, 0.75, 0.375, 0.6875, 0.375, 0.625, 0.375, 0.625, 0.375, 0.6875, 0.375, 0.625, 0.375, 0.5625, 0.375, 0.5625, 0.375, 0.625, 0.375, 0.75, 0.375, 0.6875, 0.375, 0.6875, 0.375, 0.75, 0.375, 0.6875, 0.375, 0.625, 0.375, 0.625, 0.375, 0.6875, 0.375, 0.625, 0.375, 0.5625, 0.375, 0.5625, 0.375, 0.625, 0.5, 0.5, 0.625, 0.5, 0.625, 0.5625, 0.5, 0.5625, 0.5, 0.5625, 0.625, 0.5625, 0.625, 0.625, 0.5, 0.625, 0.5, 0.625, 0.625, 0.625, 0.625, 0.6875, 0.5, 0.6875, 0.75, 0.5, 0.875, 0.5, 0.875, 0.5625, 0.75, 0.5625, 0.75, 0.5625, 0.875, 0.5625, 0.875, 0.625, 0.75, 0.625, 0.75, 0.625, 0.875, 0.625, 0.875, 0.6875, 0.75, 0.6875, 0.25, 0.5, 0.375, 0.5, 0.375, 0.5625, 0.25, 0.5625, 0.25, 0.5625, 0.375, 0.5625, 0.375, 0.625, 0.25, 0.625, 0.25, 0.625, 0.375, 0.625, 0.375, 0.6875, 0.25, 0.6875, 0.625, 0.5, 0.625, 0.5625, 0.625, 0.5625, 0.625, 0.5, 0.625, 0.5625, 0.625, 0.625, 0.625, 0.625, 0.625, 0.5625, 0.625, 0.625, 0.625, 0.6875, 0.625, 0.6875, 0.625, 0.625, 0.5, 0.0, 0.625, 0.0, 0.625, 0.0625, 0.5, 0.0625, 0.5, 0.0625, 0.625, 0.0625, 0.625, 0.125, 0.5, 0.125, 0.5, 0.125, 0.625, 0.125, 0.625, 0.1875, 0.5, 0.1875, 0.375, 0.125, 0.5, 0.125, 0.5, 0.1875, 0.375, 0.1875, 0.375, 0.0625, 0.5, 0.0625, 0.5, 0.125, 0.375, 0.125, 0.375, 0.0, 0.5, 0.0, 0.5, 0.0625, 0.375, 0.0625, 0.375, 0.625, 0.5, 0.625, 0.5, 0.6875, 0.375, 0.6875, 0.375, 0.5625, 0.5, 0.5625, 0.5, 0.625, 0.375, 0.625, 0.375, 0.5, 0.5, 0.5, 0.5, 0.5625, 0.375, 0.5625, 0.625, 0.875, 0.5, 0.875, 0.5, 0.875, 0.625, 0.875, 0.375, 0.75, 0.5, 0.75, 0.5, 0.875, 0.375, 0.875, 0.375, 0.25, 0.5, 0.25, 0.5, 0.375, 0.375, 0.375, 0.375, 0.75, 0.5, 0.75, 0.5, 0.75, 0.375, 0.75, 0.375, 0.5, 0.5, 0.5, 0.5, 0.5, 0.375, 0.5, 0.625, 0.75, 0.5, 0.75, 0.5, 0.75, 0.625, 0.75, 0.625, 0.75, 0.5, 0.75, 0.5, 0.75, 0.625, 0.75, 0.375, 0.5, 0.5, 0.5, 0.5, 0.5, 0.375, 0.5, 0.375, 0.6875, 0.5, 0.6875, 0.5, 0.75, 0.375, 0.75, 0.375, 0.875, 0.5, 0.875, 0.5, 1.0, 0.375, 1.0, 0.375, 0.375, 0.5, 0.375, 0.5, 0.5, 0.375, 0.5, 0.375, 0.1875, 0.5, 0.1875, 0.5, 0.25, 0.375, 0.25])
me_cube_047.update()
me_cube_049 = bpy.data.meshes.new('Cube.049')
me_cube_049.from_pydata([(-0.8548, -0.7634, -1.0), (-0.8519, -1.038, 1.022), (-0.8548, 0.8886, -1.0), (-0.8519, 1.12, 1.022), (0.9306, -0.7634, -0.9945), (1.0, -1.038, 1.0), (0.9306, 0.8886, -0.9945), (1.0, 1.12, 1.0), (-0.4682, -1.014, 1.643), (-0.472, 1.221, 1.643), (1.0, -1.0, 1.565), (1.0, 1.197, 1.565), (0.4065, -1.177, 2.577), (0.4065, 1.378, 2.577), (0.9274, -1.106, 2.31), (0.9274, 1.371, 2.31), (0.7703, -1.272, 2.969), (0.7703, 1.316, 2.969), (0.8391, -1.25, 2.883), (0.8391, 1.335, 2.883), (-0.9312, -1.029, 0.1226), (-0.9312, 1.016, 0.1226), (0.9542, 1.016, 0.115), (0.9542, -1.029, 0.115), (0.9759, 1.274, 1.813), (0.9759, -1.0, 1.813), (-0.2024, -1.049, 1.959), (-0.2014, 1.303, 1.954), (0.9879, -1.0, 1.689), (-0.3814, 1.255, 1.774), (0.9879, 1.231, 1.689), (-0.3775, -1.014, 1.774), (-0.9463, -1.067, 0.8344), (-0.9463, 1.096, 0.8344), (0.9918, 1.096, 0.8417), (0.9918, -1.067, 0.8417), (-0.7125, -0.4333, -2.251), (-0.7125, 0.912, -2.251), (0.7233, -0.4333, -2.243), (0.7233, 0.912, -2.243), (-0.5656, -0.1709, -3.765), (-0.5656, 1.061, -3.765), (0.577, -0.1709, -3.764), (0.577, 1.061, -3.764), (-0.5325, -0.2053, -5.209), (-0.5325, 0.9503, -5.209), (0.5572, -0.2053, -5.211), (0.5572, 0.9503, -5.211), (-0.5582, -0.5644, -6.047), (-0.5582, 0.9121, -6.047), (0.5856, -0.5644, -6.039), (0.5856, 0.9121, -6.039), (-0.539, -0.8905, -6.766), (-0.539, 0.8943, -6.766), (0.6049, -0.8905, -6.759), (0.6049, 0.8943, -6.759), (-0.5486, -0.9471, -6.434), (0.5953, -0.9471, -6.427), (0.5953, 0.935, -6.452), (-0.5486, 0.935, -6.459), (-0.5416, -0.9408, -6.677), (0.6023, 0.9232, -6.677), (0.6023, -0.9408, -6.671), (-0.5416, 0.9232, -6.684), (0.5904, -0.7335, -6.232), (-0.5534, 0.9236, -6.253), (-0.5534, -0.7335, -6.241), (0.5904, 0.9236, -6.245), (0.5988, -0.9695, -6.549), (-0.5451, 0.961, -6.572), (-0.5451, -0.9695, -6.556), (0.5988, 0.961, -6.565)], [], [(32, 1, 3, 33), (33, 3, 7, 34), (34, 7, 5, 35), (35, 5, 1, 32), (6, 4, 38, 39), (7, 3, 9, 11), (25, 24, 15, 14), (5, 7, 11, 10), (3, 1, 8, 9), (1, 5, 10, 8), (12, 14, 18, 16), (27, 26, 12, 13), (26, 25, 14, 12), (24, 27, 13, 15), (19, 17, 16, 18), (15, 13, 17, 19), (14, 15, 19, 18), (13, 12, 16, 17), (4, 23, 20, 0), (6, 22, 23, 4), (2, 21, 22, 6), (0, 20, 21, 2), (30, 29, 27, 24), (31, 28, 25, 26), (29, 31, 26, 27), (28, 30, 24, 25), (10, 11, 30, 28), (9, 8, 31, 29), (8, 10, 28, 31), (11, 9, 29, 30), (23, 35, 32, 20), (22, 34, 35, 23), (21, 33, 34, 22), (20, 32, 33, 21), (38, 36, 40, 42), (4, 0, 36, 38), (2, 6, 39, 37), (0, 2, 37, 36), (43, 42, 46, 47), (37, 39, 43, 41), (39, 38, 42, 43), (36, 37, 41, 40), (44, 45, 49, 48), (40, 41, 45, 44), (42, 40, 44, 46), (41, 43, 47, 45), (62, 60, 52, 54), (46, 44, 48, 50), (45, 47, 51, 49), (47, 46, 50, 51), (53, 55, 54, 52), (63, 61, 55, 53), (61, 62, 54, 55), (60, 63, 53, 52), (66, 65, 59, 56), (67, 64, 57, 58), (65, 67, 58, 59), (64, 66, 56, 57), (70, 69, 63, 60), (71, 68, 62, 61), (69, 71, 61, 63), (68, 70, 60, 62), (50, 48, 66, 64), (49, 51, 67, 65), (51, 50, 64, 67), (48, 49, 65, 66), (57, 56, 70, 68), (59, 58, 71, 69), (58, 57, 68, 71), (56, 59, 69, 70)])
_uv = me_cube_049.uv_layers.new(name='UVMap')
_uv.uv.foreach_set('vector', [0.6054, 0.0, 0.625, 0.0, 0.625, 0.25, 0.6054, 0.25, 0.6054, 0.25, 0.625, 0.25, 0.625, 0.5, 0.6054, 0.5, 0.6054, 0.5, 0.625, 0.5, 0.625, 0.75, 0.6054, 0.75, 0.6054, 0.75, 0.625, 0.75, 0.625, 1.0, 0.6054, 1.0, 0.375, 0.5, 0.375, 0.75, 0.375, 0.75, 0.375, 0.5, 0.625, 0.5, 0.625, 0.25, 0.625, 0.25, 0.625, 0.5, 0.625, 0.75, 0.625, 0.5, 0.625, 0.5, 0.625, 0.75, 0.625, 0.75, 0.625, 0.5, 0.625, 0.5, 0.625, 0.75, 0.625, 0.25, 0.625, 0.0, 0.625, 0.0, 0.625, 0.25, 0.625, 1.0, 0.625, 0.75, 0.625, 0.75, 0.625, 1.0, 0.625, 1.0, 0.625, 0.75, 0.625, 0.75, 0.625, 1.0, 0.625, 0.25, 0.625, 0.0, 0.625, 0.0, 0.625, 0.25, 0.625, 1.0, 0.625, 0.75, 0.625, 0.75, 0.625, 1.0, 0.625, 0.5, 0.625, 0.25, 0.625, 0.25, 0.625, 0.5, 0.625, 0.5, 0.875, 0.5, 0.875, 0.75, 0.625, 0.75, 0.625, 0.5, 0.625, 0.25, 0.625, 0.25, 0.625, 0.5, 0.625, 0.75, 0.625, 0.5, 0.625, 0.5, 0.625, 0.75, 0.625, 0.25, 0.625, 0.0, 0.625, 0.0, 0.625, 0.25, 0.375, 0.75, 0.5153, 0.75, 0.5153, 1.0, 0.375, 1.0, 0.375, 0.5, 0.5153, 0.5, 0.5153, 0.75, 0.375, 0.75, 0.375, 0.25, 0.5153, 0.25, 0.5153, 0.5, 0.375, 0.5, 0.375, 0.0, 0.5153, 0.0, 0.5153, 0.25, 0.375, 0.25, 0.625, 0.5, 0.625, 0.25, 0.625, 0.25, 0.625, 0.5, 0.625, 1.0, 0.625, 0.75, 0.625, 0.75, 0.625, 1.0, 0.625, 0.25, 0.625, 0.0, 0.625, 0.0, 0.625, 0.25, 0.625, 0.75, 0.625, 0.5, 0.625, 0.5, 0.625, 0.75, 0.625, 0.75, 0.625, 0.5, 0.625, 0.5, 0.625, 0.75, 0.625, 0.25, 0.625, 0.0, 0.625, 0.0, 0.625, 0.25, 0.625, 1.0, 0.625, 0.75, 0.625, 0.75, 0.625, 1.0, 0.625, 0.5, 0.625, 0.25, 0.625, 0.25, 0.625, 0.5, 0.5153, 0.75, 0.6054, 0.75, 0.6054, 1.0, 0.5153, 1.0, 0.5153, 0.5, 0.6054, 0.5, 0.6054, 0.75, 0.5153, 0.75, 0.5153, 0.25, 0.6054, 0.25, 0.6054, 0.5, 0.5153, 0.5, 0.5153, 0.0, 0.6054, 0.0, 0.6054, 0.25, 0.5153, 0.25, 0.375, 0.75, 0.375, 1.0, 0.375, 1.0, 0.375, 0.75, 0.375, 0.75, 0.375, 1.0, 0.375, 1.0, 0.375, 0.75, 0.375, 0.25, 0.375, 0.5, 0.375, 0.5, 0.375, 0.25, 0.375, 0.0, 0.375, 0.25, 0.375, 0.25, 0.375, 0.0, 0.375, 0.5, 0.375, 0.75, 0.375, 0.75, 0.375, 0.5, 0.375, 0.25, 0.375, 0.5, 0.375, 0.5, 0.375, 0.25, 0.375, 0.5, 0.375, 0.75, 0.375, 0.75, 0.375, 0.5, 0.375, 0.0, 0.375, 0.25, 0.375, 0.25, 0.375, 0.0, 0.375, 0.0, 0.375, 0.25, 0.375, 0.25, 0.375, 0.0, 0.375, 0.0, 0.375, 0.25, 0.375, 0.25, 0.375, 0.0, 0.375, 0.75, 0.375, 1.0, 0.375, 1.0, 0.375, 0.75, 0.375, 0.25, 0.375, 0.5, 0.375, 0.5, 0.375, 0.25, 0.375, 0.75, 0.375, 1.0, 0.375, 1.0, 0.375, 0.75, 0.375, 0.75, 0.375, 1.0, 0.375, 1.0, 0.375, 0.75, 0.375, 0.25, 0.375, 0.5, 0.375, 0.5, 0.375, 0.25, 0.375, 0.5, 0.375, 0.75, 0.375, 0.75, 0.375, 0.5, 0.125, 0.5, 0.375, 0.5, 0.375, 0.75, 0.125, 0.75, 0.375, 0.25, 0.375, 0.5, 0.375, 0.5, 0.375, 0.25, 0.375, 0.5, 0.375, 0.75, 0.375, 0.75, 0.375, 0.5, 0.375, 0.0, 0.375, 0.25, 0.375, 0.25, 0.375, 0.0, 0.375, 0.0, 0.375, 0.25, 0.375, 0.25, 0.375, 0.0, 0.375, 0.5, 0.375, 0.75, 0.375, 0.75, 0.375, 0.5, 0.375, 0.25, 0.375, 0.5, 0.375, 0.5, 0.375, 0.25, 0.375, 0.75, 0.375, 1.0, 0.375, 1.0, 0.375, 0.75, 0.375, 0.0, 0.375, 0.25, 0.375, 0.25, 0.375, 0.0, 0.375, 0.5, 0.375, 0.75, 0.375, 0.75, 0.375, 0.5, 0.375, 0.25, 0.375, 0.5, 0.375, 0.5, 0.375, 0.25, 0.375, 0.75, 0.375, 1.0, 0.375, 1.0, 0.375, 0.75, 0.375, 0.75, 0.375, 1.0, 0.375, 1.0, 0.375, 0.75, 0.375, 0.25, 0.375, 0.5, 0.375, 0.5, 0.375, 0.25, 0.375, 0.5, 0.375, 0.75, 0.375, 0.75, 0.375, 0.5, 0.375, 0.0, 0.375, 0.25, 0.375, 0.25, 0.375, 0.0, 0.375, 0.75, 0.375, 1.0, 0.375, 1.0, 0.375, 0.75, 0.375, 0.25, 0.375, 0.5, 0.375, 0.5, 0.375, 0.25, 0.375, 0.5, 0.375, 0.75, 0.375, 0.75, 0.375, 0.5, 0.375, 0.0, 0.375, 0.25, 0.375, 0.25, 0.375, 0.0])
me_cube_049.update()
me_cube_042 = bpy.data.meshes.new('Cube.042')
me_cube_042.from_pydata([(-5.754, -0.353, -0.9505), (-5.754, 0.4586, -0.9505), (-5.754, -0.8878, -0.6), (-6.43, -0.2747, -0.7522), (-5.451, -0.353, -0.9505), (-5.451, 0.4586, -0.9505), (-5.451, -0.8878, -0.6), (-5.451, -1.0, -0.2), (-5.451, 0.8217, -0.6), (-5.451, 0.9604, -0.2), (-5.754, 0.8217, -0.6), (-5.754, 0.9604, -0.2), (-6.43, 0.6572, -0.4742), (-7.568, 0.5436, -0.4397), (-6.43, 0.7671, -0.1569), (-6.43, 0.3691, -0.7522), (-7.568, 0.3074, -0.6677), (-7.568, -0.2206, -0.6677), (-8.916, 0.3074, -0.6183), (-8.916, 0.5436, -0.3904), (-8.916, -0.2206, -0.6183), (-9.092, 0.3126, -0.6239), (-9.092, 0.5531, -0.3917), (-9.092, -0.2251, -0.6239), (-9.278, 0.3004, -0.5859), (-9.278, 0.5307, -0.3636), (-9.278, -0.2145, -0.5859), (-11.59, 0.1873, -0.3683), (-11.59, 0.3227, -0.2376), (-11.59, -0.1154, -0.3683), (-11.59, -0.3149, -0.2376), (-9.278, -0.5537, -0.3636), (-11.59, -0.3567, -0.08843), (-11.59, -0.3506, 0.06075), (-11.59, 0.3744, -0.08843), (-9.278, -0.6249, -0.1099), (-9.278, -0.6144, 0.1439), (-9.092, -0.6538, -0.1267), (-8.916, -0.6414, -0.1302), (-9.092, -0.6428, 0.1383), (-9.092, -0.5794, -0.3917), (-8.916, -0.5684, -0.3904), (-7.568, -0.5684, -0.4397), (-7.568, -0.6414, -0.1795), (-6.43, -0.6988, -0.4742), (-6.43, -0.7879, -0.1569), (-5.754, -1.0, -0.2), (-6.43, -0.7748, 0.1603), (-5.754, -0.9835, 0.2), (-7.568, -0.6307, 0.08069), (-6.43, -0.581, 0.4776), (-5.754, -0.7392, 0.6), (-7.568, -0.4718, 0.3409), (-6.43, -0.1097, 0.7949), (-5.754, -0.1451, 1.0), (-7.568, -0.08531, 0.6011), (-6.43, 0.2984, 0.7949), (-7.568, 0.2494, 0.6011), (-5.754, 0.3695, 1.0), (-6.43, 0.6702, 0.4776), (-7.568, 0.5543, 0.3409), (-5.754, 0.8383, 0.6), (-6.43, 0.775, 0.1603), (-7.568, 0.6402, 0.08069), (-5.754, 0.9703, 0.2), (-5.451, 0.9703, 0.2), (-5.451, 0.8383, 0.6), (-5.451, -0.9835, 0.2), (-5.451, -0.7392, 0.6), (-5.451, -0.1451, 1.0), (-5.451, 0.3695, 1.0), (-7.568, 0.6337, -0.1795), (-8.916, 0.6402, 0.13), (-8.916, 0.5543, 0.3902), (-8.916, 0.6337, -0.1302), (-9.092, 0.6516, 0.1383), (-9.092, 0.5641, 0.4033), (-9.092, 0.645, -0.1267), (-9.278, 0.6249, 0.1439), (-9.278, 0.5412, 0.3976), (-9.278, 0.6186, -0.1099), (-11.59, 0.3781, 0.06075), (-11.59, 0.3289, 0.2099), (-11.59, 0.154, 0.3591), (-11.59, -0.2595, 0.2099), (-11.59, -0.03788, 0.3591), (-9.278, -0.4594, 0.3976), (-9.278, -0.08255, 0.6513), (-9.092, -0.481, 0.4033), (-9.092, -0.08737, 0.6683), (-8.916, -0.4718, 0.3902), (-8.916, -0.08531, 0.6504), (-8.916, -0.6307, 0.13), (-8.916, 0.2494, 0.6504), (-9.092, 0.2535, 0.6683), (-9.278, 0.2438, 0.6513)], [], [(1, 5, 4, 0), (1, 0, 3, 15), (0, 4, 6, 2), (3, 0, 2, 44), (4, 5, 8, 6), (2, 6, 7, 46), (6, 8, 9, 7), (10, 8, 5, 1), (11, 9, 8, 10), (1, 15, 12, 10), (10, 12, 14, 11), (12, 13, 71, 14), (15, 16, 13, 12), (15, 3, 17, 16), (16, 18, 19, 13), (17, 20, 18, 16), (18, 21, 22, 19), (20, 23, 21, 18), (21, 24, 25, 22), (23, 26, 24, 21), (24, 27, 28, 25), (26, 29, 27, 24), (27, 29, 30, 28), (31, 30, 29, 26), (35, 32, 30, 31), (28, 30, 32, 34), (34, 32, 33, 81), (36, 33, 32, 35), (39, 36, 35, 37), (37, 35, 31, 40), (38, 37, 40, 41), (92, 39, 37, 38), (41, 40, 23, 20), (40, 31, 26, 23), (42, 41, 20, 17), (43, 38, 41, 42), (17, 3, 44, 42), (42, 44, 45, 43), (44, 2, 46, 45), (45, 46, 48, 47), (43, 45, 47, 49), (47, 48, 51, 50), (49, 47, 50, 52), (50, 51, 54, 53), (52, 50, 53, 55), (56, 53, 54, 58), (57, 55, 53, 56), (59, 60, 57, 56), (61, 59, 56, 58), (62, 63, 60, 59), (64, 62, 59, 61), (14, 71, 63, 62), (11, 14, 62, 64), (61, 66, 65, 64), (64, 65, 9, 11), (67, 65, 66, 68), (7, 9, 65, 67), (46, 7, 67, 48), (48, 67, 68, 51), (51, 68, 69, 54), (68, 66, 70, 69), (54, 69, 70, 58), (58, 70, 66, 61), (63, 72, 73, 60), (71, 74, 72, 63), (72, 75, 76, 73), (74, 77, 75, 72), (75, 78, 79, 76), (77, 80, 78, 75), (78, 81, 82, 79), (80, 34, 81, 78), (81, 33, 84, 82), (79, 82, 83, 95), (82, 84, 85, 83), (87, 85, 84, 86), (86, 84, 33, 36), (89, 87, 86, 88), (88, 86, 36, 39), (91, 89, 88, 90), (90, 88, 39, 92), (55, 91, 90, 52), (52, 90, 92, 49), (49, 92, 38, 43), (93, 94, 89, 91), (57, 93, 91, 55), (60, 73, 93, 57), (73, 76, 94, 93), (94, 95, 87, 89), (76, 79, 95, 94), (95, 83, 85, 87), (22, 25, 80, 77), (25, 28, 34, 80), (19, 22, 77, 74), (13, 19, 74, 71)])
_uv = me_cube_042.uv_layers.new(name='UVMap')
_uv.uv.foreach_set('vector', [0.125, 0.5, 0.125, 0.5, 0.125, 0.75, 0.125, 0.75, 0.125, 0.5, 0.125, 0.75, 0.2095, 0.75, 0.2095, 0.5, 0.375, 1.0, 0.375, 1.0, 0.425, 1.0, 0.425, 1.0, 0.375, 0.9155, 0.375, 1.0, 0.425, 1.0, 0.425, 0.9155, 0.375, 0.0, 0.375, 0.25, 0.425, 0.25, 0.425, 0.0, 0.425, 1.0, 0.425, 1.0, 0.475, 1.0, 0.475, 1.0, 0.425, 0.0, 0.425, 0.25, 0.475, 0.25, 0.475, 0.0, 0.425, 0.25, 0.425, 0.25, 0.375, 0.25, 0.375, 0.25, 0.475, 0.25, 0.475, 0.25, 0.425, 0.25, 0.425, 0.25, 0.375, 0.25, 0.375, 0.3345, 0.425, 0.3345, 0.425, 0.25, 0.425, 0.25, 0.425, 0.3345, 0.475, 0.3345, 0.475, 0.25, 0.425, 0.3345, 0.425, 0.5, 0.475, 0.5, 0.475, 0.3345, 0.375, 0.3345, 0.375, 0.5, 0.425, 0.5, 0.425, 0.3345, 0.2095, 0.5, 0.2095, 0.75, 0.375, 0.75, 0.375, 0.5, 0.375, 0.5, 0.375, 0.5, 0.425, 0.5, 0.425, 0.5, 0.375, 0.75, 0.375, 0.75, 0.375, 0.5, 0.375, 0.5, 0.375, 0.5, 0.375, 0.5, 0.425, 0.5, 0.425, 0.5, 0.375, 0.75, 0.375, 0.75, 0.375, 0.5, 0.375, 0.5, 0.375, 0.5, 0.375, 0.5, 0.425, 0.5, 0.425, 0.5, 0.375, 0.75, 0.375, 0.75, 0.375, 0.5, 0.375, 0.5, 0.375, 0.5, 0.375, 0.5, 0.425, 0.5, 0.425, 0.5, 0.375, 0.75, 0.375, 0.75, 0.375, 0.5, 0.375, 0.5, 0.375, 0.5, 0.375, 0.75, 0.425, 0.75, 0.425, 0.5, 0.425, 0.75, 0.425, 0.75, 0.375, 0.75, 0.375, 0.75, 0.475, 0.75, 0.475, 0.75, 0.425, 0.75, 0.425, 0.75, 0.425, 0.5, 0.425, 0.75, 0.475, 0.75, 0.475, 0.5, 0.475, 0.5, 0.475, 0.75, 0.525, 0.75, 0.525, 0.5, 0.525, 0.75, 0.525, 0.75, 0.475, 0.75, 0.475, 0.75, 0.525, 0.75, 0.525, 0.75, 0.475, 0.75, 0.475, 0.75, 0.475, 0.75, 0.475, 0.75, 0.425, 0.75, 0.425, 0.75, 0.475, 0.75, 0.475, 0.75, 0.425, 0.75, 0.425, 0.75, 0.525, 0.75, 0.525, 0.75, 0.475, 0.75, 0.475, 0.75, 0.425, 0.75, 0.425, 0.75, 0.375, 0.75, 0.375, 0.75, 0.425, 0.75, 0.425, 0.75, 0.375, 0.75, 0.375, 0.75, 0.425, 0.75, 0.425, 0.75, 0.375, 0.75, 0.375, 0.75, 0.475, 0.75, 0.475, 0.75, 0.425, 0.75, 0.425, 0.75, 0.375, 0.75, 0.375, 0.9155, 0.425, 0.9155, 0.425, 0.75, 0.425, 0.75, 0.425, 0.9155, 0.475, 0.9155, 0.475, 0.75, 0.425, 0.9155, 0.425, 1.0, 0.475, 1.0, 0.475, 0.9155, 0.475, 0.9155, 0.475, 1.0, 0.525, 1.0, 0.525, 0.9155, 0.475, 0.75, 0.475, 0.9155, 0.525, 0.9155, 0.525, 0.75, 0.525, 0.9155, 0.525, 1.0, 0.575, 1.0, 0.575, 0.9155, 0.525, 0.75, 0.525, 0.9155, 0.575, 0.9155, 0.575, 0.75, 0.575, 0.9155, 0.575, 1.0, 0.625, 1.0, 0.625, 0.9155, 0.575, 0.75, 0.575, 0.9155, 0.625, 0.9155, 0.625, 0.75, 0.7905, 0.5, 0.7905, 0.75, 0.875, 0.75, 0.875, 0.5, 0.625, 0.5, 0.625, 0.75, 0.7905, 0.75, 0.7905, 0.5, 0.575, 0.3345, 0.575, 0.5, 0.625, 0.5, 0.625, 0.3345, 0.575, 0.25, 0.575, 0.3345, 0.625, 0.3345, 0.625, 0.25, 0.525, 0.3345, 0.525, 0.5, 0.575, 0.5, 0.575, 0.3345, 0.525, 0.25, 0.525, 0.3345, 0.575, 0.3345, 0.575, 0.25, 0.475, 0.3345, 0.475, 0.5, 0.525, 0.5, 0.525, 0.3345, 0.475, 0.25, 0.475, 0.3345, 0.525, 0.3345, 0.525, 0.25, 0.575, 0.25, 0.575, 0.25, 0.525, 0.25, 0.525, 0.25, 0.525, 0.25, 0.525, 0.25, 0.475, 0.25, 0.475, 0.25, 0.525, 0.0, 0.525, 0.25, 0.575, 0.25, 0.575, 0.0, 0.475, 0.0, 0.475, 0.25, 0.525, 0.25, 0.525, 0.0, 0.475, 1.0, 0.475, 1.0, 0.525, 1.0, 0.525, 1.0, 0.525, 1.0, 0.525, 1.0, 0.575, 1.0, 0.575, 1.0, 0.575, 1.0, 0.575, 1.0, 0.625, 1.0, 0.625, 1.0, 0.575, 0.0, 0.575, 0.25, 0.625, 0.25, 0.625, 0.0, 0.875, 0.75, 0.875, 0.75, 0.875, 0.5, 0.875, 0.5, 0.625, 0.25, 0.625, 0.25, 0.575, 0.25, 0.575, 0.25, 0.525, 0.5, 0.525, 0.5, 0.575, 0.5, 0.575, 0.5, 0.475, 0.5, 0.475, 0.5, 0.525, 0.5, 0.525, 0.5, 0.525, 0.5, 0.525, 0.5, 0.575, 0.5, 0.575, 0.5, 0.475, 0.5, 0.475, 0.5, 0.525, 0.5, 0.525, 0.5, 0.525, 0.5, 0.525, 0.5, 0.575, 0.5, 0.575, 0.5, 0.475, 0.5, 0.475, 0.5, 0.525, 0.5, 0.525, 0.5, 0.525, 0.5, 0.525, 0.5, 0.575, 0.5, 0.575, 0.5, 0.475, 0.5, 0.475, 0.5, 0.525, 0.5, 0.525, 0.5, 0.525, 0.5, 0.525, 0.75, 0.575, 0.75, 0.575, 0.5, 0.575, 0.5, 0.575, 0.5, 0.625, 0.5, 0.625, 0.5, 0.575, 0.5, 0.575, 0.75, 0.625, 0.75, 0.625, 0.5, 0.625, 0.75, 0.625, 0.75, 0.575, 0.75, 0.575, 0.75, 0.575, 0.75, 0.575, 0.75, 0.525, 0.75, 0.525, 0.75, 0.625, 0.75, 0.625, 0.75, 0.575, 0.75, 0.575, 0.75, 0.575, 0.75, 0.575, 0.75, 0.525, 0.75, 0.525, 0.75, 0.625, 0.75, 0.625, 0.75, 0.575, 0.75, 0.575, 0.75, 0.575, 0.75, 0.575, 0.75, 0.525, 0.75, 0.525, 0.75, 0.625, 0.75, 0.625, 0.75, 0.575, 0.75, 0.575, 0.75, 0.575, 0.75, 0.575, 0.75, 0.525, 0.75, 0.525, 0.75, 0.525, 0.75, 0.525, 0.75, 0.475, 0.75, 0.475, 0.75, 0.625, 0.5, 0.625, 0.5, 0.625, 0.75, 0.625, 0.75, 0.625, 0.5, 0.625, 0.5, 0.625, 0.75, 0.625, 0.75, 0.575, 0.5, 0.575, 0.5, 0.625, 0.5, 0.625, 0.5, 0.575, 0.5, 0.575, 0.5, 0.625, 0.5, 0.625, 0.5, 0.625, 0.5, 0.625, 0.5, 0.625, 0.75, 0.625, 0.75, 0.575, 0.5, 0.575, 0.5, 0.625, 0.5, 0.625, 0.5, 0.625, 0.5, 0.625, 0.5, 0.625, 0.75, 0.625, 0.75, 0.425, 0.5, 0.425, 0.5, 0.475, 0.5, 0.475, 0.5, 0.425, 0.5, 0.425, 0.5, 0.475, 0.5, 0.475, 0.5, 0.425, 0.5, 0.425, 0.5, 0.475, 0.5, 0.475, 0.5, 0.425, 0.5, 0.425, 0.5, 0.475, 0.5, 0.475, 0.5])
me_cube_042.update()
me_cube_046 = bpy.data.meshes.new('Cube.046')
me_cube_046.from_pydata([(-0.8342, -0.9718, -0.8853), (-0.1887, -0.5557, 0.9592), (-0.6942, 3.198, -1.0), (-0.3064, 0.67, 1.0), (0.8342, -0.9718, -0.8853), (0.1887, -0.5557, 0.9592), (0.6942, 3.198, -1.0), (0.3064, 0.67, 1.0), (-0.5885, -0.5344, -0.03331), (-0.5454, 2.083, 0.0), (0.5454, 2.083, 0.0), (0.5885, -0.5344, -0.03331), (-0.4193, -0.3608, 0.4572), (-0.4531, 1.438, 0.5), (0.4531, 1.438, 0.5), (0.4193, -0.3608, 0.4572), (-0.02867, -0.7963, 1.14), (-0.1059, 0.04915, 1.212), (0.1059, 0.04915, 1.212), (0.02867, -0.7963, 1.14), (-0.5417, -0.5811, 0.5), (-0.3064, -0.8074, 1.0), (0.7121, -0.7368, 0.0), (1.0, -1.246, -1.0), (-1.0, -1.246, -1.0), (-0.7121, -0.7368, 0.0), (0.5417, -0.5811, 0.5), (0.3064, -0.8074, 1.0), (0.1059, -1.118, 1.212), (-0.1059, -1.118, 1.212)], [], [(20, 21, 3, 13), (13, 3, 7, 14), (14, 7, 27, 26), (15, 5, 1, 12), (2, 6, 23, 24), (1, 5, 19, 16), (4, 11, 8, 0), (6, 10, 22, 23), (2, 9, 10, 6), (24, 25, 9, 2), (11, 15, 12, 8), (10, 14, 26, 22), (9, 13, 14, 10), (25, 20, 13, 9), (18, 17, 29, 28), (7, 3, 17, 18), (27, 7, 18, 28), (3, 21, 29, 17), (12, 1, 21, 20), (11, 4, 23, 22), (4, 0, 24, 23), (0, 8, 25, 24), (15, 11, 22, 26), (8, 12, 20, 25), (5, 15, 26, 27), (16, 19, 28, 29), (19, 5, 27, 28), (1, 16, 29, 21)])
_uv = me_cube_046.uv_layers.new(name='UVMap')
_uv.uv.foreach_set('vector', [0.5625, 0.0, 0.625, 0.0, 0.625, 0.25, 0.5625, 0.25, 0.5625, 0.25, 0.625, 0.25, 0.625, 0.5, 0.5625, 0.5, 0.5625, 0.5, 0.625, 0.5, 0.625, 0.75, 0.5625, 0.75, 0.5578, 0.7802, 0.625, 0.8012, 0.625, 0.9488, 0.5578, 0.9702, 0.125, 0.5, 0.375, 0.5, 0.375, 0.75, 0.125, 0.75, 0.625, 0.9488, 0.625, 0.8012, 0.625, 0.8522, 0.625, 0.8978, 0.3893, 0.7677, 0.4957, 0.7729, 0.4957, 0.9771, 0.3893, 0.9823, 0.375, 0.5, 0.5, 0.5, 0.5, 0.75, 0.375, 0.75, 0.375, 0.25, 0.5, 0.25, 0.5, 0.5, 0.375, 0.5, 0.375, 0.0, 0.5, 0.0, 0.5, 0.25, 0.375, 0.25, 0.4957, 0.7729, 0.5578, 0.7802, 0.5578, 0.9702, 0.4957, 0.9771, 0.5, 0.5, 0.5625, 0.5, 0.5625, 0.75, 0.5, 0.75, 0.5, 0.25, 0.5625, 0.25, 0.5625, 0.5, 0.5, 0.5, 0.5, 0.0, 0.5625, 0.0, 0.5625, 0.25, 0.5, 0.25, 0.625, 0.5, 0.875, 0.5, 0.875, 0.75, 0.625, 0.75, 0.625, 0.5, 0.625, 0.25, 0.625, 0.25, 0.625, 0.5, 0.625, 0.75, 0.625, 0.5, 0.625, 0.5, 0.625, 0.75, 0.625, 0.25, 0.625, 0.0, 0.625, 0.0, 0.625, 0.25, 0.5578, 0.9702, 0.625, 0.9488, 0.625, 1.0, 0.5625, 1.0, 0.4957, 0.7729, 0.3893, 0.7677, 0.375, 0.75, 0.5, 0.75, 0.3893, 0.7677, 0.3893, 0.9823, 0.375, 1.0, 0.375, 0.75, 0.3893, 0.9823, 0.4957, 0.9771, 0.5, 1.0, 0.375, 1.0, 0.5578, 0.7802, 0.4957, 0.7729, 0.5, 0.75, 0.5625, 0.75, 0.4957, 0.9771, 0.5578, 0.9702, 0.5625, 1.0, 0.5, 1.0, 0.625, 0.8012, 0.5578, 0.7802, 0.5625, 0.75, 0.625, 0.75, 0.625, 0.8978, 0.625, 0.8522, 0.625, 0.75, 0.625, 1.0, 0.625, 0.8522, 0.625, 0.8012, 0.625, 0.75, 0.625, 0.75, 0.625, 0.9488, 0.625, 0.8978, 0.625, 1.0, 0.625, 1.0])
me_cube_046.update()
me_cube_038 = bpy.data.meshes.new('Cube.038')
me_cube_038.from_pydata([(-17.74, -1.974, -1.005), (-17.81, 1.974, -1.005), (-17.39, -1.582, -1.753), (-18.14, -2.066, -0.05157), (-19.08, -1.974, -1.061), (-19.08, 1.974, -1.061), (-19.56, -2.066, -0.003436), (-18.32, -1.582, -1.843), (-17.48, -1.149, -2.484), (-18.32, 1.582, -1.843), (-17.48, 1.149, -2.484), (-17.39, 1.582, -1.753), (-16.76, 1.149, -2.485), (-16.76, -1.149, -2.485), (-19.56, 2.066, -0.003436), (-19.76, -2.151, 1.065), (-18.48, -2.151, 0.8972), (-19.76, 2.151, 1.065), (-19.74, -2.067, 1.855), (-19.66, -1.624, 2.636), (-18.77, -2.067, 1.7), (-19.74, 2.067, 1.855), (-18.77, 2.067, 1.7), (-19.66, 1.624, 2.636), (-19.03, 1.611, 2.499), (-19.03, -1.611, 2.499), (-18.48, 2.151, 0.8972), (-18.14, 2.066, -0.05157)], [], [(0, 3, 27, 1), (1, 11, 2, 0), (0, 2, 7, 4), (4, 6, 3, 0), (5, 14, 6, 4), (4, 7, 9, 5), (7, 8, 10, 9), (2, 13, 8, 7), (5, 9, 11, 1), (9, 10, 12, 11), (11, 12, 13, 2), (12, 10, 8, 13), (6, 15, 16, 3), (14, 17, 15, 6), (15, 18, 20, 16), (17, 21, 18, 15), (18, 19, 25, 20), (21, 23, 19, 18), (26, 22, 21, 17), (22, 24, 23, 21), (23, 24, 25, 19), (20, 25, 24, 22), (16, 20, 22, 26), (27, 26, 17, 14), (3, 16, 26, 27), (1, 27, 14, 5)])
_uv = me_cube_038.uv_layers.new(name='UVMap')
_uv.uv.foreach_set('vector', [0.375, 0.0, 0.5, 0.0, 0.5, 0.25, 0.375, 0.25, 0.375, 0.25, 0.375, 0.25, 0.375, 0.0, 0.375, 0.0, 0.375, 1.0, 0.375, 1.0, 0.375, 0.75, 0.375, 0.75, 0.375, 0.75, 0.5, 0.75, 0.5, 1.0, 0.375, 1.0, 0.375, 0.5, 0.5, 0.5, 0.5, 0.75, 0.375, 0.75, 0.375, 0.75, 0.375, 0.75, 0.375, 0.5, 0.375, 0.5, 0.375, 0.75, 0.375, 0.75, 0.375, 0.5, 0.375, 0.5, 0.375, 1.0, 0.375, 1.0, 0.375, 0.75, 0.375, 0.75, 0.375, 0.5, 0.375, 0.5, 0.375, 0.25, 0.375, 0.25, 0.375, 0.5, 0.375, 0.5, 0.375, 0.25, 0.375, 0.25, 0.375, 0.25, 0.375, 0.25, 0.375, 0.0, 0.375, 0.0, 0.125, 0.5, 0.375, 0.5, 0.375, 0.75, 0.125, 0.75, 0.5, 0.75, 0.625, 0.75, 0.625, 1.0, 0.5, 1.0, 0.5, 0.5, 0.625, 0.5, 0.625, 0.75, 0.5, 0.75, 0.625, 0.75, 0.625, 0.75, 0.625, 1.0, 0.625, 1.0, 0.625, 0.5, 0.625, 0.5, 0.625, 0.75, 0.625, 0.75, 0.625, 0.75, 0.625, 0.75, 0.625, 1.0, 0.625, 1.0, 0.625, 0.5, 0.625, 0.5, 0.625, 0.75, 0.625, 0.75, 0.625, 0.25, 0.625, 0.25, 0.625, 0.5, 0.625, 0.5, 0.625, 0.25, 0.625, 0.25, 0.625, 0.5, 0.625, 0.5, 0.625, 0.5, 0.875, 0.5, 0.875, 0.75, 0.625, 0.75, 0.625, 0.0, 0.625, 0.0, 0.625, 0.25, 0.625, 0.25, 0.625, 0.0, 0.625, 0.0, 0.625, 0.25, 0.625, 0.25, 0.5, 0.25, 0.625, 0.25, 0.625, 0.5, 0.5, 0.5, 0.5, 0.0, 0.625, 0.0, 0.625, 0.25, 0.5, 0.25, 0.375, 0.25, 0.5, 0.25, 0.5, 0.5, 0.375, 0.5])
me_cube_038.update()
me_cube_040 = bpy.data.meshes.new('Cube.040')
me_cube_040.from_pydata([(-43.67, -0.8352, -0.6115), (-43.67, -0.4376, -0.8757), (-44.68, -0.8918, -0.6287), (-43.66, -0.8961, -0.1863), (-43.68, -0.8059, 0.4171), (-43.7, -0.4709, -0.08197), (-44.68, -0.8655, 0.01039), (-44.68, -0.8657, 0.7205), (-45.55, -2.159, -0.2572), (-45.56, -2.151, -0.5097), (-45.55, -2.164, 0.01315), (-46.2, -1.844, -0.2361), (-46.21, -1.834, -0.4711), (-46.21, -1.852, 0.01073), (-45.68, -0.8633, 0.08571), (-45.7, -0.8742, -0.5786), (-45.72, -0.8647, 0.7442), (-47.28, -0.777, 0.004071), (-47.28, -0.777, 0.4109), (-47.28, -0.777, -0.4028), (-48.87, -0.6376, -0.285), (-48.87, -0.6376, -0.3722), (-48.87, -0.6376, -0.1978), (-48.87, -0.3188, -0.285), (-48.87, -0.3188, -0.3722), (-48.87, -0.3188, -0.1978), (-48.87, -8.121e-08, -0.285), (-48.87, -8.121e-08, -0.3722), (-48.87, -8.121e-08, -0.1978), (-48.87, 0.3188, -0.285), (-48.87, 0.3188, -0.3722), (-48.87, 0.3188, -0.1978), (-48.87, 0.6376, -0.285), (-48.87, 0.6376, -0.3722), (-48.87, 0.6376, -0.1978), (-47.28, 0.8158, 0.004071), (-47.28, 0.8158, -0.4028), (-47.28, 0.8158, 0.4109), (-45.68, 0.9225, 0.08053), (-45.68, 0.9463, -0.6281), (-45.68, 0.8988, 0.7892), (-44.69, 0.9311, 0.01956), (-44.68, 0.9296, -0.7462), (-44.69, 0.9325, 0.7853), (-43.68, 0.9241, -0.1594), (-43.68, 0.6775, -0.6845), (-43.68, 0.8882, 0.3981), (-43.7, 0.5196, -0.06104), (-43.68, 0.4632, -0.9187), (-43.68, 0.5754, 0.7967), (-43.7, -0.007518, 0.02823), (-43.68, -0.0392, -0.95), (-43.67, 0.03273, 0.9905), (-43.68, -0.4935, 0.7398), (-44.68, -5.96e-08, 0.9511), (-44.68, 0.5, 0.9511), (-44.68, -0.5, 0.9511), (-45.68, -5.96e-08, 0.9023), (-45.68, 0.5, 0.9023), (-45.68, -0.5, 0.9023), (-47.28, -7.29e-08, 0.4109), (-47.28, -0.3885, 0.4109), (-47.28, 0.3885, 0.4109), (-44.68, -5.96e-08, -0.8819), (-44.68, 0.5, -0.8819), (-44.68, -0.5, -0.8819), (-45.68, -5.96e-08, -0.7638), (-45.68, -0.5, -0.7638), (-45.68, 0.5, -0.7638), (-47.28, -7.29e-08, -0.4028), (-47.28, 0.3885, -0.4028), (-47.28, -0.3885, -0.4028)], [], [(0, 1, 5, 3), (1, 0, 2, 65), (2, 0, 3, 6), (3, 5, 53, 4), (6, 3, 4, 7), (6, 8, 9, 2), (7, 10, 8, 6), (12, 9, 8, 11), (11, 8, 10, 13), (15, 12, 11, 14), (14, 11, 13, 16), (14, 17, 19, 15), (16, 18, 17, 14), (18, 22, 20, 17), (17, 20, 21, 19), (24, 21, 20, 23), (23, 20, 22, 25), (27, 24, 23, 26), (26, 23, 25, 28), (30, 27, 26, 29), (29, 26, 28, 31), (33, 30, 29, 32), (32, 29, 31, 34), (36, 33, 32, 35), (35, 32, 34, 37), (39, 36, 35, 38), (38, 35, 37, 40), (42, 39, 38, 41), (41, 38, 40, 43), (45, 42, 41, 44), (44, 41, 43, 46), (48, 45, 44, 47), (47, 44, 46, 49), (51, 48, 47, 50), (50, 47, 49, 52), (1, 51, 50, 5), (5, 50, 52, 53), (54, 56, 53, 52), (55, 54, 52, 49), (58, 57, 54, 55), (57, 59, 56, 54), (58, 62, 60, 57), (57, 60, 61, 59), (60, 28, 25, 61), (62, 31, 28, 60), (37, 34, 31, 62), (40, 37, 62, 58), (59, 61, 18, 16), (61, 25, 22, 18), (59, 16, 7, 56), (40, 58, 55, 43), (56, 7, 4, 53), (43, 55, 49, 46), (48, 51, 63, 64), (51, 1, 65, 63), (64, 63, 66, 68), (63, 65, 67, 66), (67, 71, 69, 66), (66, 69, 70, 68), (69, 27, 30, 70), (71, 24, 27, 69), (19, 21, 24, 71), (15, 19, 71, 67), (68, 70, 36, 39), (70, 30, 33, 36), (42, 64, 68, 39), (65, 2, 15, 67), (45, 48, 64, 42), (16, 13, 10, 7), (2, 9, 12, 15)])
_uv = me_cube_040.uv_layers.new(name='UVMap')
_uv.uv.foreach_set('vector', [0.375, 0.0, 0.375, 0.0625, 0.5, 0.0625, 0.5, 0.0, 0.125, 0.6875, 0.125, 0.75, 0.25, 0.75, 0.25, 0.6875, 0.375, 0.875, 0.375, 1.0, 0.5, 1.0, 0.5, 0.875, 0.5, 0.0, 0.5, 0.0625, 0.625, 0.0625, 0.625, 0.0, 0.5, 0.875, 0.5, 1.0, 0.625, 1.0, 0.625, 0.875, 0.5, 0.875, 0.5, 0.875, 0.375, 0.875, 0.375, 0.875, 0.625, 0.875, 0.625, 0.875, 0.5, 0.875, 0.5, 0.875, 0.375, 0.75, 0.375, 0.875, 0.5, 0.875, 0.5, 0.75, 0.5, 0.75, 0.5, 0.875, 0.625, 0.875, 0.625, 0.75, 0.375, 0.75, 0.375, 0.75, 0.5, 0.75, 0.5, 0.75, 0.5, 0.75, 0.5, 0.75, 0.625, 0.75, 0.625, 0.75, 0.5, 0.75, 0.5, 0.75, 0.375, 0.75, 0.375, 0.75, 0.625, 0.75, 0.625, 0.75, 0.5, 0.75, 0.5, 0.75, 0.625, 0.75, 0.625, 0.75, 0.5, 0.75, 0.5, 0.75, 0.5, 0.75, 0.5, 0.75, 0.375, 0.75, 0.375, 0.75, 0.375, 0.6875, 0.375, 0.75, 0.5, 0.75, 0.5, 0.6875, 0.5, 0.6875, 0.5, 0.75, 0.625, 0.75, 0.625, 0.6875, 0.375, 0.625, 0.375, 0.6875, 0.5, 0.6875, 0.5, 0.625, 0.5, 0.625, 0.5, 0.6875, 0.625, 0.6875, 0.625, 0.625, 0.375, 0.5625, 0.375, 0.625, 0.5, 0.625, 0.5, 0.5625, 0.5, 0.5625, 0.5, 0.625, 0.625, 0.625, 0.625, 0.5625, 0.375, 0.5, 0.375, 0.5625, 0.5, 0.5625, 0.5, 0.5, 0.5, 0.5, 0.5, 0.5625, 0.625, 0.5625, 0.625, 0.5, 0.375, 0.5, 0.375, 0.5, 0.5, 0.5, 0.5, 0.5, 0.5, 0.5, 0.5, 0.5, 0.625, 0.5, 0.625, 0.5, 0.375, 0.5, 0.375, 0.5, 0.5, 0.5, 0.5, 0.5, 0.5, 0.5, 0.5, 0.5, 0.625, 0.5, 0.625, 0.5, 0.375, 0.375, 0.375, 0.5, 0.5, 0.5, 0.5, 0.375, 0.5, 0.375, 0.5, 0.5, 0.625, 0.5, 0.625, 0.375, 0.375, 0.25, 0.375, 0.375, 0.5, 0.375, 0.5, 0.25, 0.5, 0.25, 0.5, 0.375, 0.625, 0.375, 0.625, 0.25, 0.375, 0.1875, 0.375, 0.25, 0.5, 0.25, 0.5, 0.1875, 0.5, 0.1875, 0.5, 0.25, 0.625, 0.25, 0.625, 0.1875, 0.375, 0.125, 0.375, 0.1875, 0.5, 0.1875, 0.5, 0.125, 0.5, 0.125, 0.5, 0.1875, 0.625, 0.1875, 0.625, 0.125, 0.375, 0.0625, 0.375, 0.125, 0.5, 0.125, 0.5, 0.0625, 0.5, 0.0625, 0.5, 0.125, 0.625, 0.125, 0.625, 0.0625, 0.75, 0.625, 0.75, 0.6875, 0.875, 0.6875, 0.875, 0.625, 0.75, 0.5625, 0.75, 0.625, 0.875, 0.625, 0.875, 0.5625, 0.625, 0.5625, 0.625, 0.625, 0.75, 0.625, 0.75, 0.5625, 0.625, 0.625, 0.625, 0.6875, 0.75, 0.6875, 0.75, 0.625, 0.625, 0.5625, 0.625, 0.5625, 0.625, 0.625, 0.625, 0.625, 0.625, 0.625, 0.625, 0.625, 0.625, 0.6875, 0.625, 0.6875, 0.625, 0.625, 0.625, 0.625, 0.625, 0.6875, 0.625, 0.6875, 0.625, 0.5625, 0.625, 0.5625, 0.625, 0.625, 0.625, 0.625, 0.625, 0.5, 0.625, 0.5, 0.625, 0.5625, 0.625, 0.5625, 0.625, 0.5, 0.625, 0.5, 0.625, 0.5625, 0.625, 0.5625, 0.625, 0.6875, 0.625, 0.6875, 0.625, 0.75, 0.625, 0.75, 0.625, 0.6875, 0.625, 0.6875, 0.625, 0.75, 0.625, 0.75, 0.625, 0.6875, 0.625, 0.75, 0.75, 0.75, 0.75, 0.6875, 0.625, 0.5, 0.625, 0.5625, 0.75, 0.5625, 0.75, 0.5, 0.75, 0.6875, 0.75, 0.75, 0.875, 0.75, 0.875, 0.6875, 0.75, 0.5, 0.75, 0.5625, 0.875, 0.5625, 0.875, 0.5, 0.125, 0.5625, 0.125, 0.625, 0.25, 0.625, 0.25, 0.5625, 0.125, 0.625, 0.125, 0.6875, 0.25, 0.6875, 0.25, 0.625, 0.25, 0.5625, 0.25, 0.625, 0.375, 0.625, 0.375, 0.5625, 0.25, 0.625, 0.25, 0.6875, 0.375, 0.6875, 0.375, 0.625, 0.375, 0.6875, 0.375, 0.6875, 0.375, 0.625, 0.375, 0.625, 0.375, 0.625, 0.375, 0.625, 0.375, 0.5625, 0.375, 0.5625, 0.375, 0.625, 0.375, 0.625, 0.375, 0.5625, 0.375, 0.5625, 0.375, 0.6875, 0.375, 0.6875, 0.375, 0.625, 0.375, 0.625, 0.375, 0.75, 0.375, 0.75, 0.375, 0.6875, 0.375, 0.6875, 0.375, 0.75, 0.375, 0.75, 0.375, 0.6875, 0.375, 0.6875, 0.375, 0.5625, 0.375, 0.5625, 0.375, 0.5, 0.375, 0.5, 0.375, 0.5625, 0.375, 0.5625, 0.375, 0.5, 0.375, 0.5, 0.25, 0.5, 0.25, 0.5625, 0.375, 0.5625, 0.375, 0.5, 0.25, 0.6875, 0.25, 0.75, 0.375, 0.75, 0.375, 0.6875, 0.125, 0.5, 0.125, 0.5625, 0.25, 0.5625, 0.25, 0.5, 0.625, 0.75, 0.625, 0.75, 0.75, 0.75, 0.75, 0.75, 0.25, 0.75, 0.25, 0.75, 0.375, 0.75, 0.375, 0.75])
me_cube_040.update()
me_cube_039 = bpy.data.meshes.new('Cube.039')
me_cube_039.from_pydata([(-1.488, -0.7634, -1.0), (-1.488, 0.8886, -1.0), (-3.273, -0.7634, -0.9945), (-1.411, -1.029, 0.1226), (-1.63, -0.4333, -2.251), (-1.63, 0.912, -2.251), (-3.066, -0.4333, -2.243), (-1.777, -0.1709, -3.765), (-1.777, 1.061, -3.765), (-2.92, -0.1709, -3.764), (-1.81, -0.2053, -5.209), (-1.81, 0.9503, -5.209), (-2.9, -0.2053, -5.211), (-1.784, -0.5644, -6.047), (-1.784, 0.9121, -6.047), (-2.928, -0.5644, -6.039), (-1.789, -0.7335, -6.241), (-1.794, -0.9471, -6.434), (-2.933, -0.7335, -6.232), (-1.789, 0.9236, -6.253), (-1.794, 0.935, -6.459), (-2.933, 0.9236, -6.245), (-2.938, 0.935, -6.452), (-2.928, 0.9121, -6.039), (-2.9, 0.9503, -5.211), (-2.92, 1.061, -3.764), (-3.066, 0.912, -2.243), (-3.273, 0.8886, -0.9945), (-3.297, 1.016, 0.115), (-3.335, 1.096, 0.8417), (-3.297, -1.029, 0.115), (-1.411, 1.016, 0.1226), (-1.396, 1.096, 0.8344), (-1.491, 1.12, 1.022), (-1.396, -1.067, 0.8344), (-1.491, -1.038, 1.022), (-3.335, -1.067, 0.8417), (-3.343, -1.038, 1.0), (-3.343, 1.12, 1.0), (-3.343, -1.0, 1.565), (-3.343, 1.197, 1.565), (-1.867, -1.014, 1.643), (-3.331, -1.0, 1.689), (-3.319, -1.0, 1.813), (-3.331, 1.231, 1.689), (-1.958, -1.014, 1.774), (-2.142, -1.049, 1.959), (-1.961, 1.255, 1.774), (-1.871, 1.221, 1.643), (-2.141, 1.303, 1.954), (-2.749, 1.378, 2.577), (-3.319, 1.274, 1.813), (-3.27, 1.371, 2.31), (-3.27, -1.106, 2.31), (-3.182, 1.335, 2.883), (-3.113, 1.316, 2.969), (-3.182, -1.25, 2.883), (-3.113, -1.272, 2.969), (-2.749, -1.177, 2.577), (-2.938, -0.9471, -6.427), (-2.942, 0.961, -6.565), (-2.945, 0.9232, -6.677), (-1.798, 0.961, -6.572), (-2.942, -0.9695, -6.549), (-2.945, -0.9408, -6.671), (-1.798, -0.9695, -6.556), (-1.801, -0.9408, -6.677), (-1.804, -0.8905, -6.766), (-1.801, 0.9232, -6.684), (-1.804, 0.8943, -6.766), (-2.948, 0.8943, -6.759), (-2.948, -0.8905, -6.759)], [], [(0, 4, 5, 1), (0, 1, 31, 3), (2, 6, 4, 0), (2, 0, 3, 30), (4, 7, 8, 5), (6, 9, 7, 4), (7, 10, 11, 8), (9, 12, 10, 7), (10, 13, 14, 11), (12, 15, 13, 10), (13, 16, 19, 14), (15, 18, 16, 13), (18, 59, 17, 16), (16, 17, 20, 19), (14, 19, 21, 23), (19, 20, 22, 21), (21, 22, 59, 18), (23, 21, 18, 15), (11, 14, 23, 24), (24, 23, 15, 12), (8, 11, 24, 25), (25, 24, 12, 9), (5, 8, 25, 26), (26, 25, 9, 6), (1, 5, 26, 27), (27, 26, 6, 2), (1, 27, 28, 31), (27, 2, 30, 28), (31, 28, 29, 32), (28, 30, 36, 29), (3, 31, 32, 34), (32, 29, 38, 33), (34, 32, 33, 35), (36, 34, 35, 37), (30, 3, 34, 36), (29, 36, 37, 38), (37, 39, 40, 38), (35, 41, 39, 37), (39, 42, 44, 40), (41, 45, 42, 39), (42, 43, 51, 44), (45, 46, 43, 42), (47, 49, 46, 45), (48, 47, 45, 41), (40, 44, 47, 48), (44, 51, 49, 47), (51, 52, 50, 49), (49, 50, 58, 46), (43, 53, 52, 51), (52, 54, 55, 50), (53, 56, 54, 52), (54, 56, 57, 55), (58, 57, 56, 53), (50, 55, 57, 58), (46, 58, 53, 43), (33, 48, 41, 35), (38, 40, 48, 33), (22, 60, 63, 59), (20, 62, 60, 22), (62, 68, 61, 60), (60, 61, 64, 63), (59, 63, 65, 17), (63, 64, 66, 65), (65, 66, 68, 62), (17, 65, 62, 20), (66, 67, 69, 68), (64, 71, 67, 66), (68, 69, 70, 61), (69, 67, 71, 70), (61, 70, 71, 64)])
_uv = me_cube_039.uv_layers.new(name='UVMap')
_uv.uv.foreach_set('vector', [0.375, 0.0, 0.375, 0.0, 0.375, 0.25, 0.375, 0.25, 0.375, 0.0, 0.375, 0.25, 0.5153, 0.25, 0.5153, 0.0, 0.375, 0.75, 0.375, 0.75, 0.375, 1.0, 0.375, 1.0, 0.375, 0.75, 0.375, 1.0, 0.5153, 1.0, 0.5153, 0.75, 0.375, 0.0, 0.375, 0.0, 0.375, 0.25, 0.375, 0.25, 0.375, 0.75, 0.375, 0.75, 0.375, 1.0, 0.375, 1.0, 0.375, 0.0, 0.375, 0.0, 0.375, 0.25, 0.375, 0.25, 0.375, 0.75, 0.375, 0.75, 0.375, 1.0, 0.375, 1.0, 0.375, 0.0, 0.375, 0.0, 0.375, 0.25, 0.375, 0.25, 0.375, 0.75, 0.375, 0.75, 0.375, 1.0, 0.375, 1.0, 0.375, 0.0, 0.375, 0.0, 0.375, 0.25, 0.375, 0.25, 0.375, 0.75, 0.375, 0.75, 0.375, 1.0, 0.375, 1.0, 0.375, 0.75, 0.375, 0.75, 0.375, 1.0, 0.375, 1.0, 0.375, 0.0, 0.375, 0.0, 0.375, 0.25, 0.375, 0.25, 0.375, 0.25, 0.375, 0.25, 0.375, 0.5, 0.375, 0.5, 0.375, 0.25, 0.375, 0.25, 0.375, 0.5, 0.375, 0.5, 0.375, 0.5, 0.375, 0.5, 0.375, 0.75, 0.375, 0.75, 0.375, 0.5, 0.375, 0.5, 0.375, 0.75, 0.375, 0.75, 0.375, 0.25, 0.375, 0.25, 0.375, 0.5, 0.375, 0.5, 0.375, 0.5, 0.375, 0.5, 0.375, 0.75, 0.375, 0.75, 0.375, 0.25, 0.375, 0.25, 0.375, 0.5, 0.375, 0.5, 0.375, 0.5, 0.375, 0.5, 0.375, 0.75, 0.375, 0.75, 0.375, 0.25, 0.375, 0.25, 0.375, 0.5, 0.375, 0.5, 0.375, 0.5, 0.375, 0.5, 0.375, 0.75, 0.375, 0.75, 0.375, 0.25, 0.375, 0.25, 0.375, 0.5, 0.375, 0.5, 0.375, 0.5, 0.375, 0.5, 0.375, 0.75, 0.375, 0.75, 0.375, 0.25, 0.375, 0.5, 0.5153, 0.5, 0.5153, 0.25, 0.375, 0.5, 0.375, 0.75, 0.5153, 0.75, 0.5153, 0.5, 0.5153, 0.25, 0.5153, 0.5, 0.6054, 0.5, 0.6054, 0.25, 0.5153, 0.5, 0.5153, 0.75, 0.6054, 0.75, 0.6054, 0.5, 0.5153, 0.0, 0.5153, 0.25, 0.6054, 0.25, 0.6054, 0.0, 0.6054, 0.25, 0.6054, 0.5, 0.625, 0.5, 0.625, 0.25, 0.6054, 0.0, 0.6054, 0.25, 0.625, 0.25, 0.625, 0.0, 0.6054, 0.75, 0.6054, 1.0, 0.625, 1.0, 0.625, 0.75, 0.5153, 0.75, 0.5153, 1.0, 0.6054, 1.0, 0.6054, 0.75, 0.6054, 0.5, 0.6054, 0.75, 0.625, 0.75, 0.625, 0.5, 0.625, 0.75, 0.625, 0.75, 0.625, 0.5, 0.625, 0.5, 0.625, 1.0, 0.625, 1.0, 0.625, 0.75, 0.625, 0.75, 0.625, 0.75, 0.625, 0.75, 0.625, 0.5, 0.625, 0.5, 0.625, 1.0, 0.625, 1.0, 0.625, 0.75, 0.625, 0.75, 0.625, 0.75, 0.625, 0.75, 0.625, 0.5, 0.625, 0.5, 0.625, 1.0, 0.625, 1.0, 0.625, 0.75, 0.625, 0.75, 0.625, 0.25, 0.625, 0.25, 0.625, 0.0, 0.625, 0.0, 0.625, 0.25, 0.625, 0.25, 0.625, 0.0, 0.625, 0.0, 0.625, 0.5, 0.625, 0.5, 0.625, 0.25, 0.625, 0.25, 0.625, 0.5, 0.625, 0.5, 0.625, 0.25, 0.625, 0.25, 0.625, 0.5, 0.625, 0.5, 0.625, 0.25, 0.625, 0.25, 0.625, 0.25, 0.625, 0.25, 0.625, 0.0, 0.625, 0.0, 0.625, 0.75, 0.625, 0.75, 0.625, 0.5, 0.625, 0.5, 0.625, 0.5, 0.625, 0.5, 0.625, 0.25, 0.625, 0.25, 0.625, 0.75, 0.625, 0.75, 0.625, 0.5, 0.625, 0.5, 0.625, 0.5, 0.625, 0.75, 0.875, 0.75, 0.875, 0.5, 0.625, 1.0, 0.625, 1.0, 0.625, 0.75, 0.625, 0.75, 0.625, 0.25, 0.625, 0.25, 0.625, 0.0, 0.625, 0.0, 0.625, 1.0, 0.625, 1.0, 0.625, 0.75, 0.625, 0.75, 0.625, 0.25, 0.625, 0.25, 0.625, 0.0, 0.625, 0.0, 0.625, 0.5, 0.625, 0.5, 0.625, 0.25, 0.625, 0.25, 0.375, 0.5, 0.375, 0.5, 0.375, 0.75, 0.375, 0.75, 0.375, 0.25, 0.375, 0.25, 0.375, 0.5, 0.375, 0.5, 0.375, 0.25, 0.375, 0.25, 0.375, 0.5, 0.375, 0.5, 0.375, 0.5, 0.375, 0.5, 0.375, 0.75, 0.375, 0.75, 0.375, 0.75, 0.375, 0.75, 0.375, 1.0, 0.375, 1.0, 0.375, 0.75, 0.375, 0.75, 0.375, 1.0, 0.375, 1.0, 0.375, 0.0, 0.375, 0.0, 0.375, 0.25, 0.375, 0.25, 0.375, 0.0, 0.375, 0.0, 0.375, 0.25, 0.375, 0.25, 0.375, 0.0, 0.375, 0.0, 0.375, 0.25, 0.375, 0.25, 0.375, 0.75, 0.375, 0.75, 0.375, 1.0, 0.375, 1.0, 0.375, 0.25, 0.375, 0.25, 0.375, 0.5, 0.375, 0.5, 0.125, 0.5, 0.125, 0.75, 0.375, 0.75, 0.375, 0.5, 0.375, 0.5, 0.375, 0.5, 0.375, 0.75, 0.375, 0.75])
me_cube_039.update()
me_cube_043 = bpy.data.meshes.new('Cube.043')
me_cube_043.from_pydata([(1.042, 0.3411, 0.3067), (1.0, 0.2921, -1.0), (1.042, -1.076, 0.3067), (1.0, -0.9722, -1.0), (-1.042, 0.3411, 0.3067), (-1.0, 0.2921, -1.0), (-1.042, -1.076, 0.3067), (0.9692, 0.2223, -0.1452), (-0.9692, -1.061, -0.1452), (0.9692, -1.061, -0.1452), (-0.9692, 0.2223, -0.1452), (-1.0, -0.9722, -1.0), (-1.038, 0.4786, -1.291), (-1.038, -0.9231, -1.291), (1.038, 0.4786, -1.291), (1.038, -0.9231, -1.291), (-0.4161, 0.442, -1.938), (-0.4161, -0.7866, -1.938), (0.4161, 0.442, -1.938), (0.4161, -0.7866, -1.938), (-0.1711, 0.3763, -2.334), (0.1711, -0.8, -2.334), (-0.1711, -0.8, -2.334), (0.1711, 0.3763, -2.334), (1.134, -0.9999, 0.719), (-1.134, -0.9999, 0.719), (1.134, 0.4149, 0.719), (-1.134, 0.4149, 0.719), (1.203, -0.6503, 1.252), (-1.203, -0.6503, 1.252), (1.203, 0.4066, 1.252), (-1.203, 0.4066, 1.252), (1.14, -0.4045, 1.579), (-1.14, -0.4045, 1.579), (1.14, 0.3062, 1.579), (-1.14, 0.3062, 1.579), (0.3109, -0.3682, 1.667), (-0.3109, -0.3682, 1.667), (0.2933, -0.3461, 1.778), (-0.2933, -0.3461, 1.778), (0.2933, 0.3483, 1.979), (-0.2933, 0.3483, 1.979), (0.3109, 0.2536, 1.667), (-0.3109, 0.2536, 1.667), (0.0, -0.3461, 1.778), (0.2933, -0.03965, 1.869), (-0.2933, -0.03965, 1.869), (4.45e-17, 0.3483, 1.979), (2.005e-17, -0.03965, 1.869), (0.7397, -0.8549, -1.614), (0.7397, 0.4842, -1.614), (-0.7397, 0.4842, -1.614), (-0.7397, -0.8549, -1.614), (0.9866, 0.1887, -0.6289), (0.9866, -1.011, -0.6289), (-0.9866, 0.1887, -0.6289), (-0.9866, -1.011, -0.6289)], [], [(4, 6, 25, 27), (9, 2, 6, 8), (8, 6, 4, 10), (7, 0, 2, 9), (10, 4, 0, 7), (55, 10, 7, 53), (53, 7, 9, 54), (56, 8, 10, 55), (54, 9, 8, 56), (3, 11, 13, 15), (50, 49, 19, 18), (11, 5, 12, 13), (1, 3, 15, 14), (5, 1, 14, 12), (19, 17, 22, 21), (51, 50, 18, 16), (49, 52, 17, 19), (52, 51, 16, 17), (17, 16, 20, 22), (18, 19, 21, 23), (16, 18, 23, 20), (20, 23, 21, 22), (27, 25, 29, 31), (2, 0, 26, 24), (0, 4, 27, 26), (6, 2, 24, 25), (29, 28, 32, 33), (25, 24, 28, 29), (26, 27, 31, 30), (24, 26, 30, 28), (34, 35, 43, 42), (30, 31, 35, 34), (28, 30, 34, 32), (31, 29, 33, 35), (43, 37, 39, 46, 41), (32, 34, 42, 36), (35, 33, 37, 43), (33, 32, 36, 37), (48, 46, 39, 44), (37, 36, 38, 44, 39), (42, 43, 41, 47, 40), (36, 42, 40, 45, 38), (45, 48, 44, 38), (40, 47, 48, 45), (47, 41, 46, 48), (13, 12, 51, 52), (15, 13, 52, 49), (12, 14, 50, 51), (14, 15, 49, 50), (3, 54, 56, 11), (11, 56, 55, 5), (1, 53, 54, 3), (5, 55, 53, 1)])
_uv = me_cube_043.uv_layers.new(name='UVMap')
_uv.uv.foreach_set('vector', [0.625, 0.25, 0.625, 0.0, 0.625, 0.0, 0.625, 0.25, 0.5, 0.75, 0.625, 0.75, 0.625, 1.0, 0.5, 1.0, 0.5, 0.0, 0.625, 0.0, 0.625, 0.25, 0.5, 0.25, 0.5, 0.5, 0.625, 0.5, 0.625, 0.75, 0.5, 0.75, 0.5, 0.25, 0.625, 0.25, 0.625, 0.5, 0.5, 0.5, 0.4293, 0.25, 0.5, 0.25, 0.5, 0.5, 0.4293, 0.5, 0.4293, 0.5, 0.5, 0.5, 0.5, 0.75, 0.4293, 0.75, 0.4293, 0.0, 0.5, 0.0, 0.5, 0.25, 0.4293, 0.25, 0.4293, 0.75, 0.5, 0.75, 0.5, 1.0, 0.4293, 1.0, 0.375, 0.75, 0.375, 1.0, 0.375, 1.0, 0.375, 0.75, 0.375, 0.5, 0.375, 0.75, 0.375, 0.75, 0.375, 0.5093, 0.375, 0.0, 0.375, 0.25, 0.375, 0.25, 0.375, 0.0, 0.375, 0.5, 0.375, 0.75, 0.375, 0.75, 0.375, 0.5, 0.375, 0.25, 0.375, 0.5, 0.375, 0.5, 0.375, 0.25, 0.375, 0.75, 0.375, 1.0, 0.375, 1.0, 0.375, 0.75, 0.375, 0.25, 0.375, 0.5, 0.375, 0.5093, 0.375, 0.2407, 0.375, 0.75, 0.375, 1.0, 0.375, 1.0, 0.375, 0.75, 0.375, 0.0, 0.375, 0.25, 0.375, 0.2407, 0.375, 0.0, 0.375, 0.0, 0.375, 0.2407, 0.375, 0.25, 0.375, 0.0, 0.375, 0.5093, 0.375, 0.75, 0.375, 0.75, 0.375, 0.5, 0.375, 0.2407, 0.375, 0.5093, 0.375, 0.5, 0.375, 0.25, 0.125, 0.5, 0.375, 0.5, 0.375, 0.75, 0.125, 0.75, 0.625, 0.25, 0.625, 0.0, 0.625, 0.0, 0.625, 0.25, 0.625, 0.75, 0.625, 0.5, 0.625, 0.5, 0.625, 0.75, 0.625, 0.5, 0.625, 0.25, 0.625, 0.25, 0.625, 0.5, 0.625, 1.0, 0.625, 0.75, 0.625, 0.75, 0.625, 1.0, 0.625, 1.0, 0.625, 0.75, 0.625, 0.75, 0.625, 1.0, 0.625, 1.0, 0.625, 0.75, 0.625, 0.75, 0.625, 1.0, 0.625, 0.5, 0.625, 0.25, 0.625, 0.25, 0.625, 0.5, 0.625, 0.75, 0.625, 0.5, 0.625, 0.5, 0.625, 0.75, 0.625, 0.5, 0.625, 0.25, 0.625, 0.25, 0.625, 0.5, 0.625, 0.5, 0.625, 0.25, 0.625, 0.25, 0.625, 0.5, 0.625, 0.75, 0.625, 0.5, 0.625, 0.5, 0.625, 0.75, 0.625, 0.25, 0.625, 0.0, 0.625, 0.0, 0.625, 0.25, 0.625, 0.25, 0.625, 0.0, 0.625, 0.0, 0.625, 0.125, 0.625, 0.25, 0.625, 0.75, 0.625, 0.5, 0.625, 0.5, 0.625, 0.75, 0.625, 0.25, 0.625, 0.0, 0.625, 0.0, 0.625, 0.25, 0.625, 1.0, 0.625, 0.75, 0.625, 0.75, 0.625, 1.0, 0.75, 0.625, 0.875, 0.625, 0.875, 0.75, 0.75, 0.75, 0.625, 1.0, 0.625, 0.75, 0.625, 0.75, 0.625, 0.875, 0.625, 1.0, 0.625, 0.5, 0.625, 0.25, 0.625, 0.25, 0.625, 0.375, 0.625, 0.5, 0.625, 0.75, 0.625, 0.5, 0.625, 0.5, 0.625, 0.625, 0.625, 0.75, 0.625, 0.625, 0.75, 0.625, 0.75, 0.75, 0.625, 0.75, 0.625, 0.5, 0.75, 0.5, 0.75, 0.625, 0.625, 0.625, 0.75, 0.5, 0.875, 0.5, 0.875, 0.625, 0.75, 0.625, 0.375, 0.0, 0.375, 0.25, 0.375, 0.25, 0.375, 0.0, 0.375, 0.75, 0.375, 1.0, 0.375, 1.0, 0.375, 0.75, 0.375, 0.25, 0.375, 0.5, 0.375, 0.5, 0.375, 0.25, 0.375, 0.5, 0.375, 0.75, 0.375, 0.75, 0.375, 0.5, 0.375, 0.75, 0.4293, 0.75, 0.4293, 1.0, 0.375, 1.0, 0.375, 0.0, 0.4293, 0.0, 0.4293, 0.25, 0.375, 0.25, 0.375, 0.5, 0.4293, 0.5, 0.4293, 0.75, 0.375, 0.75, 0.375, 0.25, 0.4293, 0.25, 0.4293, 0.5, 0.375, 0.5])
me_cube_043.materials.append(mat_material_004)
me_cube_043.use_mirror_vertex_groups = False
me_cube_043.update()
me_cube_002 = bpy.data.meshes.new('Cube.002')
me_cube_002.from_pydata([(3.973, -4.171, -2.755), (3.551, 4.106, -3.008), (3.972, -4.246, -1.527), (3.729, 3.942, -1.509), (3.768, -4.031, -0.2662), (3.516, 3.596, -0.3338), (3.184, -3.43, 0.9221), (2.761, 2.943, 0.7164), (2.451, -2.56, 1.622), (2.115, 2.276, 1.643), (0.8201, -1.102, 2.319), (1.096, 1.272, 2.209), (3.474, 3.93, -4.327), (4.17, 2.16, -4.264), (0.4091, -0.4667, 2.39), (0.3254, 0.4049, 2.32), (4.018, -4.212, -2.321), (3.644, 4.144, -2.273), (4.17, 2.16, -2.976), (4.17, 0.0293, -2.984), (4.102, -2.626, -3.212), (4.332, 2.174, -1.548), (4.332, -0.005003, -1.55), (4.332, -2.296, -1.476), (4.127, 1.95, -0.3002), (4.127, -0.08276, -0.2979), (4.127, -2.116, -0.2956), (3.544, 1.666, 0.8606), (3.544, -0.07133, 0.8721), (3.544, -1.809, 0.8835), (2.811, 1.341, 1.654), (2.811, 0.001858, 1.634), (2.811, -1.337, 1.615), (1.18, 0.7187, 2.241), (1.18, 0.07276, 2.258), (1.18, -0.5732, 2.275), (0.0, 4.29, -4.256), (4.17, 1.941e-05, -4.432), (3.888, -3.064, -5.087), (0.4091, 0.2567, 2.348), (0.4091, 0.01558, 2.362), (0.4091, -0.2256, 2.376), (4.251, 2.218, -2.273), (4.251, 0.03959, -2.294), (4.251, -2.442, -2.283), (3.25, -3.707, -7.18), (3.077, -2.435, -8.212), (4.17, -0.02926, -5.881), (4.17, 2.16, -5.551), (4.17, -0.3461, -8.028), (4.17, 2.16, -7.297), (3.421, 3.975, -5.531), (3.259, 3.11, -6.972), (1.685e-16, 3.364, -6.852), (5.324e-17, 3.859, -6.313), (3.259, 3.718, -6.346), (4.17, 2.146, -6.546), (4.17, -0.1861, -7.012), (3.037, -3.268, -7.754), (0.0, 4.29, -5.543), (0.0, 4.29, -2.968), (-4.345e-19, -4.305, -3.017), (0.0, 4.352, -1.545), (0.0, -4.362, -1.554), (0.0, 3.983, -0.3025), (0.0, -4.148, -0.2933), (0.0, 3.404, 0.8492), (0.0, -3.546, 0.8949), (0.0, 2.68, 1.673), (0.0, -2.677, 1.595), (0.0, 1.365, 2.224), (0.0, -1.219, 2.292), (0.0, 0.4979, 2.335), (0.0, -0.4667, 2.39), (0.0, 4.397, -2.252), (0.0, -4.318, -2.337), (0.0, 0.2567, 2.348), (0.0, 0.01558, 2.362), (0.0, -0.2256, 2.376), (3.426, 3.975, -4.936), (0.0, 4.29, -4.9), (3.733, -3.504, -6.041), (4.17, 2.16, -4.908), (4.17, -0.01462, -5.157), (4.17, 0.01466, -3.708), (0.0, 4.29, -3.612), (3.482, 4.016, -3.617), (4.032, -2.645, -4.025), (4.17, 2.16, -3.62), (2.085, 4.29, -2.968), (2.166, 4.352, -1.545), (2.064, 3.983, -0.3025), (1.772, 3.404, 0.8492), (1.406, 2.68, 1.673), (0.5899, 1.365, 2.224), (0.2046, 0.4979, 2.335), (2.125, 4.397, -2.252), (0.2046, 0.2567, 2.348), (0.2046, 0.01558, 2.362), (0.2046, -0.2256, 2.376), (2.085, 4.29, -5.543), (2.085, 3.307, -6.896), (2.085, 3.859, -6.313), (2.132, -4.287, -2.942), (2.166, -4.362, -1.554), (2.064, -4.148, -0.2933), (1.772, -3.546, 0.8949), (1.406, -2.677, 1.595), (0.5899, -1.219, 2.292), (2.085, 4.29, -4.256), (0.2046, -0.4667, 2.39), (2.125, -4.318, -2.337), (2.085, 4.29, -4.9), (2.085, 4.29, -3.612), (4.029, -1.532, -4.76), (4.142, -1.246, -3.08), (4.332, -1.15, -1.513), (4.127, -1.099, -0.2968), (3.544, -0.9401, 0.8778), (2.811, -0.6678, 1.624), (1.18, -0.2502, 2.266), (0.4091, -0.105, 2.369), (4.251, -1.201, -2.289), (3.623, -1.374, -8.166), (3.918, -1.944, -6.438), (3.734, -1.735, -7.371), (0.0, -0.105, 2.369), (3.951, -1.759, -5.599), (4.101, -1.315, -3.867), (0.2046, -0.105, 2.369), (4.111, -3.335, -2.9), (4.152, -3.271, -1.501), (3.947, -3.073, -0.2809), (3.364, -2.619, 0.9028), (2.631, -1.949, 1.619), (1.0, -0.8378, 2.297), (0.4091, -0.3462, 2.383), (4.134, -3.327, -2.302), (0.0, -0.3462, 2.383), (0.2046, -0.3462, 2.383)], [], [(111, 16, 2, 104), (42, 17, 3, 21), (24, 5, 7, 27), (21, 3, 5, 24), (104, 2, 4, 105), (106, 6, 8, 107), (105, 4, 6, 106), (107, 8, 10, 108), (27, 7, 9, 30), (33, 11, 15, 39), (30, 9, 11, 33), (128, 87, 38, 114), (108, 10, 14, 110), (18, 1, 17, 42), (103, 0, 16, 111), (130, 20, 44, 137), (115, 19, 43, 122), (19, 18, 42, 43), (86, 88, 13, 12), (113, 86, 12, 109), (88, 84, 37, 13), (134, 32, 35, 135), (119, 31, 34, 120), (31, 30, 33, 34), (135, 35, 41, 136), (120, 34, 40, 121), (34, 33, 39, 40), (133, 29, 32, 134), (118, 28, 31, 119), (28, 27, 30, 31), (131, 23, 26, 132), (116, 22, 25, 117), (22, 21, 24, 25), (132, 26, 29, 133), (117, 25, 28, 118), (25, 24, 27, 28), (137, 44, 23, 131), (122, 43, 22, 116), (43, 42, 21, 22), (55, 56, 50, 52), (100, 51, 55, 102), (125, 58, 46, 123), (56, 57, 49, 50), (48, 47, 57, 56), (127, 81, 45, 124), (51, 48, 56, 55), (79, 82, 48, 51), (102, 55, 52, 101), (124, 45, 58, 125), (82, 83, 47, 48), (112, 79, 51, 100), (129, 126, 78, 99), (97, 76, 77, 98), (95, 72, 76, 97), (89, 60, 74, 96), (94, 70, 72, 95), (139, 138, 73, 110), (93, 68, 70, 94), (92, 66, 68, 93), (91, 64, 66, 92), (96, 74, 62, 90), (90, 62, 64, 91), (109, 12, 79, 112), (13, 37, 83, 82), (12, 13, 82, 79), (114, 38, 81, 127), (18, 19, 84, 88), (89, 1, 86, 113), (1, 18, 88, 86), (115, 20, 87, 128), (60, 89, 113, 85), (36, 109, 112, 80), (3, 90, 91, 5), (17, 96, 90, 3), (5, 91, 92, 7), (7, 92, 93, 9), (9, 93, 94, 11), (136, 139, 110, 14), (11, 94, 95, 15), (1, 89, 96, 17), (15, 95, 97, 39), (39, 97, 98, 40), (121, 129, 99, 41), (80, 112, 100, 59), (54, 102, 101, 53), (59, 100, 102, 54), (85, 113, 109, 36), (61, 103, 111, 75), (71, 108, 110, 73), (69, 107, 108, 71), (65, 105, 106, 67), (67, 106, 107, 69), (63, 104, 105, 65), (75, 111, 104, 63), (40, 98, 129, 121), (19, 115, 128, 84), (37, 114, 127, 83), (98, 77, 126, 129), (47, 124, 125, 57), (83, 127, 124, 47), (57, 125, 123, 49), (44, 122, 116, 23), (26, 117, 118, 29), (23, 116, 117, 26), (29, 118, 119, 32), (35, 120, 121, 41), (32, 119, 120, 35), (20, 115, 122, 44), (84, 128, 114, 37), (41, 99, 139, 136), (99, 78, 138, 139), (16, 137, 131, 2), (4, 132, 133, 6), (2, 131, 132, 4), (6, 133, 134, 8), (10, 135, 136, 14), (8, 134, 135, 10), (0, 130, 137, 16)])
_uv = me_cube_002.uv_layers.new(name='UVMap')
_uv.uv.foreach_set('vector', [0.625, 0.8125, 0.625, 0.75, 0.625, 0.75, 0.625, 0.8125, 0.625, 0.5625, 0.625, 0.5, 0.625, 0.5, 0.625, 0.5625, 0.625, 0.5625, 0.625, 0.5, 0.625, 0.5, 0.625, 0.5625, 0.625, 0.5625, 0.625, 0.5, 0.625, 0.5, 0.625, 0.5625, 0.625, 0.8125, 0.625, 0.75, 0.625, 0.75, 0.625, 0.8125, 0.625, 0.8125, 0.625, 0.75, 0.625, 0.75, 0.625, 0.8125, 0.625, 0.8125, 0.625, 0.75, 0.625, 0.75, 0.625, 0.8125, 0.625, 0.8125, 0.625, 0.75, 0.625, 0.75, 0.625, 0.8125, 0.625, 0.5625, 0.625, 0.5, 0.625, 0.5, 0.625, 0.5625, 0.625, 0.5625, 0.625, 0.5, 0.625, 0.5, 0.625, 0.5625, 0.625, 0.5625, 0.625, 0.5, 0.625, 0.5, 0.625, 0.5625, 0.625, 0.6562, 0.625, 0.6875, 0.625, 0.6875, 0.625, 0.6562, 0.625, 0.8125, 0.625, 0.75, 0.625, 0.75, 0.625, 0.8125, 0.625, 0.5625, 0.625, 0.5, 0.625, 0.5, 0.625, 0.5625, 0.625, 0.8125, 0.625, 0.75, 0.625, 0.75, 0.625, 0.8125, 0.625, 0.7188, 0.625, 0.6875, 0.625, 0.6875, 0.625, 0.7188, 0.625, 0.6562, 0.625, 0.625, 0.625, 0.625, 0.625, 0.6562, 0.625, 0.625, 0.625, 0.5625, 0.625, 0.5625, 0.625, 0.625, 0.625, 0.5, 0.625, 0.5625, 0.625, 0.5625, 0.625, 0.5, 0.625, 0.4375, 0.625, 0.5, 0.625, 0.5, 0.625, 0.4375, 0.625, 0.5625, 0.625, 0.625, 0.625, 0.625, 0.625, 0.5625, 0.625, 0.7188, 0.625, 0.6875, 0.625, 0.6875, 0.625, 0.7188, 0.625, 0.6562, 0.625, 0.625, 0.625, 0.625, 0.625, 0.6562, 0.625, 0.625, 0.625, 0.5625, 0.625, 0.5625, 0.625, 0.625, 0.625, 0.7188, 0.625, 0.6875, 0.625, 0.6875, 0.625, 0.7188, 0.625, 0.6562, 0.625, 0.625, 0.625, 0.625, 0.625, 0.6562, 0.625, 0.625, 0.625, 0.5625, 0.625, 0.5625, 0.625, 0.625, 0.625, 0.7188, 0.625, 0.6875, 0.625, 0.6875, 0.625, 0.7188, 0.625, 0.6562, 0.625, 0.625, 0.625, 0.625, 0.625, 0.6562, 0.625, 0.625, 0.625, 0.5625, 0.625, 0.5625, 0.625, 0.625, 0.625, 0.7188, 0.625, 0.6875, 0.625, 0.6875, 0.625, 0.7188, 0.625, 0.6562, 0.625, 0.625, 0.625, 0.625, 0.625, 0.6562, 0.625, 0.625, 0.625, 0.5625, 0.625, 0.5625, 0.625, 0.625, 0.625, 0.7188, 0.625, 0.6875, 0.625, 0.6875, 0.625, 0.7188, 0.625, 0.6562, 0.625, 0.625, 0.625, 0.625, 0.625, 0.6562, 0.625, 0.625, 0.625, 0.5625, 0.625, 0.5625, 0.625, 0.625, 0.625, 0.7188, 0.625, 0.6875, 0.625, 0.6875, 0.625, 0.7188, 0.625, 0.6562, 0.625, 0.625, 0.625, 0.625, 0.625, 0.6562, 0.625, 0.625, 0.625, 0.5625, 0.625, 0.5625, 0.625, 0.625, 0.625, 0.5, 0.625, 0.5625, 0.625, 0.5625, 0.625, 0.5, 0.625, 0.4375, 0.625, 0.5, 0.625, 0.5, 0.625, 0.4375, 0.625, 0.6562, 0.625, 0.6875, 0.625, 0.6875, 0.625, 0.6562, 0.625, 0.5625, 0.625, 0.625, 0.625, 0.625, 0.625, 0.5625, 0.625, 0.5625, 0.625, 0.625, 0.625, 0.625, 0.625, 0.5625, 0.625, 0.6562, 0.625, 0.6875, 0.625, 0.6875, 0.625, 0.6562, 0.625, 0.5, 0.625, 0.5625, 0.625, 0.5625, 0.625, 0.5, 0.625, 0.5, 0.625, 0.5625, 0.625, 0.5625, 0.625, 0.5, 0.625, 0.4375, 0.625, 0.5, 0.625, 0.5, 0.625, 0.4375, 0.625, 0.6562, 0.625, 0.6875, 0.625, 0.6875, 0.625, 0.6562, 0.625, 0.5625, 0.625, 0.625, 0.625, 0.625, 0.625, 0.5625, 0.625, 0.4375, 0.625, 0.5, 0.625, 0.5, 0.625, 0.4375, 0.6875, 0.6562, 0.75, 0.6562, 0.75, 0.6875, 0.6875, 0.6875, 0.6875, 0.5625, 0.75, 0.5625, 0.75, 0.625, 0.6875, 0.625, 0.6875, 0.5, 0.75, 0.5, 0.75, 0.5625, 0.6875, 0.5625, 0.625, 0.4375, 0.625, 0.375, 0.625, 0.375, 0.625, 0.4375, 0.625, 0.4375, 0.625, 0.375, 0.625, 0.375, 0.625, 0.4375, 0.6875, 0.7188, 0.75, 0.7188, 0.75, 0.75, 0.6875, 0.75, 0.625, 0.4375, 0.625, 0.375, 0.625, 0.375, 0.625, 0.4375, 0.625, 0.4375, 0.625, 0.375, 0.625, 0.375, 0.625, 0.4375, 0.625, 0.4375, 0.625, 0.375, 0.625, 0.375, 0.625, 0.4375, 0.625, 0.4375, 0.625, 0.375, 0.625, 0.375, 0.625, 0.4375, 0.625, 0.4375, 0.625, 0.375, 0.625, 0.375, 0.625, 0.4375, 0.625, 0.4375, 0.625, 0.5, 0.625, 0.5, 0.625, 0.4375, 0.625, 0.5625, 0.625, 0.625, 0.625, 0.625, 0.625, 0.5625, 0.625, 0.5, 0.625, 0.5625, 0.625, 0.5625, 0.625, 0.5, 0.625, 0.6562, 0.625, 0.6875, 0.625, 0.6875, 0.625, 0.6562, 0.625, 0.5625, 0.625, 0.625, 0.625, 0.625, 0.625, 0.5625, 0.625, 0.4375, 0.625, 0.5, 0.625, 0.5, 0.625, 0.4375, 0.625, 0.5, 0.625, 0.5625, 0.625, 0.5625, 0.625, 0.5, 0.625, 0.6562, 0.625, 0.6875, 0.625, 0.6875, 0.625, 0.6562, 0.625, 0.375, 0.625, 0.4375, 0.625, 0.4375, 0.625, 0.375, 0.625, 0.375, 0.625, 0.4375, 0.625, 0.4375, 0.625, 0.375, 0.625, 0.5, 0.625, 0.4375, 0.625, 0.4375, 0.625, 0.5, 0.625, 0.5, 0.625, 0.4375, 0.625, 0.4375, 0.625, 0.5, 0.625, 0.5, 0.625, 0.4375, 0.625, 0.4375, 0.625, 0.5, 0.625, 0.5, 0.625, 0.4375, 0.625, 0.4375, 0.625, 0.5, 0.625, 0.5, 0.625, 0.4375, 0.625, 0.4375, 0.625, 0.5, 0.625, 0.7188, 0.6875, 0.7188, 0.6875, 0.75, 0.625, 0.75, 0.625, 0.5, 0.625, 0.4375, 0.625, 0.4375, 0.625, 0.5, 0.625, 0.5, 0.625, 0.4375, 0.625, 0.4375, 0.625, 0.5, 0.625, 0.5, 0.6875, 0.5, 0.6875, 0.5625, 0.625, 0.5625, 0.625, 0.5625, 0.6875, 0.5625, 0.6875, 0.625, 0.625, 0.625, 0.625, 0.6562, 0.6875, 0.6562, 0.6875, 0.6875, 0.625, 0.6875, 0.625, 0.375, 0.625, 0.4375, 0.625, 0.4375, 0.625, 0.375, 0.625, 0.375, 0.625, 0.4375, 0.625, 0.4375, 0.625, 0.375, 0.625, 0.375, 0.625, 0.4375, 0.625, 0.4375, 0.625, 0.375, 0.625, 0.375, 0.625, 0.4375, 0.625, 0.4375, 0.625, 0.375, 0.625, 0.875, 0.625, 0.8125, 0.625, 0.8125, 0.625, 0.875, 0.625, 0.875, 0.625, 0.8125, 0.625, 0.8125, 0.625, 0.875, 0.625, 0.875, 0.625, 0.8125, 0.625, 0.8125, 0.625, 0.875, 0.625, 0.875, 0.625, 0.8125, 0.625, 0.8125, 0.625, 0.875, 0.625, 0.875, 0.625, 0.8125, 0.625, 0.8125, 0.625, 0.875, 0.625, 0.875, 0.625, 0.8125, 0.625, 0.8125, 0.625, 0.875, 0.625, 0.875, 0.625, 0.8125, 0.625, 0.8125, 0.625, 0.875, 0.625, 0.625, 0.6875, 0.625, 0.6875, 0.6562, 0.625, 0.6562, 0.625, 0.625, 0.625, 0.6562, 0.625, 0.6562, 0.625, 0.625, 0.625, 0.625, 0.625, 0.6562, 0.625, 0.6562, 0.625, 0.625, 0.6875, 0.625, 0.75, 0.625, 0.75, 0.6562, 0.6875, 0.6562, 0.625, 0.625, 0.625, 0.6562, 0.625, 0.6562, 0.625, 0.625, 0.625, 0.625, 0.625, 0.6562, 0.625, 0.6562, 0.625, 0.625, 0.625, 0.625, 0.625, 0.6562, 0.625, 0.6562, 0.625, 0.625, 0.625, 0.6875, 0.625, 0.6562, 0.625, 0.6562, 0.625, 0.6875, 0.625, 0.6875, 0.625, 0.6562, 0.625, 0.6562, 0.625, 0.6875, 0.625, 0.6875, 0.625, 0.6562, 0.625, 0.6562, 0.625, 0.6875, 0.625, 0.6875, 0.625, 0.6562, 0.625, 0.6562, 0.625, 0.6875, 0.625, 0.6875, 0.625, 0.6562, 0.625, 0.6562, 0.625, 0.6875, 0.625, 0.6875, 0.625, 0.6562, 0.625, 0.6562, 0.625, 0.6875, 0.625, 0.6875, 0.625, 0.6562, 0.625, 0.6562, 0.625, 0.6875, 0.625, 0.625, 0.625, 0.6562, 0.625, 0.6562, 0.625, 0.625, 0.625, 0.6875, 0.6875, 0.6875, 0.6875, 0.7188, 0.625, 0.7188, 0.6875, 0.6875, 0.75, 0.6875, 0.75, 0.7188, 0.6875, 0.7188, 0.625, 0.75, 0.625, 0.7188, 0.625, 0.7188, 0.625, 0.75, 0.625, 0.75, 0.625, 0.7188, 0.625, 0.7188, 0.625, 0.75, 0.625, 0.75, 0.625, 0.7188, 0.625, 0.7188, 0.625, 0.75, 0.625, 0.75, 0.625, 0.7188, 0.625, 0.7188, 0.625, 0.75, 0.625, 0.75, 0.625, 0.7188, 0.625, 0.7188, 0.625, 0.75, 0.625, 0.75, 0.625, 0.7188, 0.625, 0.7188, 0.625, 0.75, 0.625, 0.75, 0.625, 0.7188, 0.625, 0.7188, 0.625, 0.75])
me_cube_002.update()
me_cube = bpy.data.meshes.new('Cube')
me_cube.from_pydata([(-1.0, -1.0, -1.0), (-1.0, -1.0, 1.0), (-1.0, 1.0, -1.0), (-1.0, 1.0, 1.0), (1.0, -1.0, -1.0), (1.0, -1.0, 1.0), (1.0, 1.0, -1.0), (1.0, 1.0, 1.0)], [], [(0, 1, 3, 2), (2, 3, 7, 6), (6, 7, 5, 4), (4, 5, 1, 0), (2, 6, 4, 0), (7, 3, 1, 5)])
_uv = me_cube.uv_layers.new(name='UVMap')
_uv.uv.foreach_set('vector', [0.375, 0.0, 0.625, 0.0, 0.625, 0.25, 0.375, 0.25, 0.375, 0.25, 0.625, 0.25, 0.625, 0.5, 0.375, 0.5, 0.375, 0.5, 0.625, 0.5, 0.625, 0.75, 0.375, 0.75, 0.375, 0.75, 0.625, 0.75, 0.625, 1.0, 0.375, 1.0, 0.125, 0.5, 0.375, 0.5, 0.375, 0.75, 0.125, 0.75, 0.625, 0.5, 0.875, 0.5, 0.875, 0.75, 0.625, 0.75])
me_cube.update()

# ---- objects
ob_head_001 = bpy.data.objects.new('Head.001', me_cube_044)
ob_left_arm_001 = bpy.data.objects.new('Left Arm.001', me_cube_045)
ob_left_cat_ear_001 = bpy.data.objects.new('Left Cat Ear.001', me_cube_041)
ob_left_ear_001 = bpy.data.objects.new('Left Ear.001', me_cube_048)
ob_left_hand_001 = bpy.data.objects.new('Left Hand.001', me_cube_047)
ob_left_leg_001 = bpy.data.objects.new('Left Leg.001', me_cube_049)
ob_right_arm_001 = bpy.data.objects.new('Right Arm.001', me_cube_042)
ob_right_cat_ear_001 = bpy.data.objects.new('Right Cat Ear.001', me_cube_046)
ob_right_ear_001 = bpy.data.objects.new('Right Ear.001', me_cube_038)
ob_right_hand_001 = bpy.data.objects.new('Right Hand.001', me_cube_040)
ob_right_leg_001 = bpy.data.objects.new('Right Leg.001', me_cube_039)
ob_torso_001 = bpy.data.objects.new('Torso.001', me_cube_043)
ob_head_002 = bpy.data.objects.new('Head.002', me_cube_002)
ob_cube = bpy.data.objects.new('Cube', me_cube)

# ---- transforms, parenting, visibility, modifiers, constraints
ob_head_001.location = (0.003507, -0.03909, 0.9557)
ob_head_001.scale = (0.1548, 0.1548, 0.1548)
ob_left_arm_001.location = (0.753, -0.05406, 0.5352)
ob_left_arm_001.scale = (0.223, 0.223, 0.223)
ob_left_cat_ear_001.location = (-0.3741, -0.3764, 2.413)
ob_left_cat_ear_001.rotation_euler = (-0.1003, -0.3078, 0.3206)
ob_left_cat_ear_001.scale = (0.2969, 0.08342, 0.2969)
ob_left_ear_001.location = (0.6053, 0.06644, 1.239)
ob_left_ear_001.scale = (0.06405, 0.06405, 0.06405)
ob_left_hand_001.location = (1.918, -0.05009, 0.5334)
ob_left_hand_001.scale = (0.08583, 0.08583, 0.08583)
ob_left_leg_001.location = (0.3015, -0.1163, -1.385)
ob_left_leg_001.scale = (0.2574, 0.2574, 0.2574)
ob_right_arm_001.location = (0.753, -0.05406, 0.5352)
ob_right_arm_001.scale = (0.223, 0.223, 0.223)
ob_right_cat_ear_001.location = (-0.3741, -0.3764, 2.413)
ob_right_cat_ear_001.rotation_euler = (-0.1003, -0.3078, 0.3206)
ob_right_cat_ear_001.scale = (0.2969, 0.08342, 0.2969)
ob_right_ear_001.location = (0.6053, 0.06644, 1.239)
ob_right_ear_001.scale = (0.06405, 0.06405, 0.06405)
ob_right_hand_001.location = (1.918, -0.05009, 0.5334)
ob_right_hand_001.scale = (0.08583, 0.08583, 0.08583)
ob_right_leg_001.location = (0.3015, -0.1163, -1.385)
ob_right_leg_001.scale = (0.2574, 0.2574, 0.2574)
ob_torso_001.location = (0.0, 0.0, 0.0)
ob_torso_001.scale = (0.4813, 0.4813, 0.4813)
ob_torso_001.lock_rotations_4d = False
ob_torso_001.empty_display_type = 'ARROWS'
ob_torso_001.lineart.crease_threshold = 0.0
ob_head_002.location = (0.006565, 0.05515, 2.094)
ob_head_002.rotation_euler = (-0.2287, -5.033e-17, 5.78e-18)
ob_head_002.scale = (0.1704, 0.1704, 0.1704)
_m = ob_head_002.modifiers.new('Solidify', 'SOLIDIFY')
_m.show_render = False
_m.thickness = 0.36
_m.offset = 1.0
_m = ob_head_002.modifiers.new('Mirror', 'MIRROR')
ob_cube.location = (0.7272, -0.277, 1.477)

# ---- collection membership
col_unjoined_original.objects.link(ob_head_001)
col_unjoined_original.objects.link(ob_left_arm_001)
col_unjoined_original.objects.link(ob_left_cat_ear_001)
col_unjoined_original.objects.link(ob_left_ear_001)
col_unjoined_original.objects.link(ob_left_hand_001)
col_unjoined_original.objects.link(ob_left_leg_001)
col_unjoined_original.objects.link(ob_right_arm_001)
col_unjoined_original.objects.link(ob_right_cat_ear_001)
col_unjoined_original.objects.link(ob_right_ear_001)
col_unjoined_original.objects.link(ob_right_hand_001)
col_unjoined_original.objects.link(ob_right_leg_001)
col_unjoined_original.objects.link(ob_torso_001)
col_collection_2.objects.link(ob_head_002)
col_collection_2.objects.link(ob_cube)

# ---- scene / render settings (as saved in the file)
scene.frame_start = 1; scene.frame_end = 250; scene.frame_set(0)
scene.render.engine = 'BLENDER_EEVEE_NEXT'
scene.cycles.sampling_pattern = 'TABULATED_SOBOL'
scene.cycles.use_light_tree = False
scene.view_settings.view_transform = 'Filmic'
bpy.context.view_layer.update()

# ---- added for rendering (the .blend has no active camera and no usable light): camera, sun
cam_auto = bpy.data.cameras.new('AutoCamera')
cam_auto.lens = 50.0
cam_auto.sensor_width = 36.0
cam_auto.clip_end = 1000.0
ob_auto_camera = bpy.data.objects.new('AutoCamera', cam_auto)
scene.collection.objects.link(ob_auto_camera)
ob_auto_camera.location = (7.25483, -8.86878, 5.66754)
ob_auto_camera.rotation_euler = (1.09748, -7.21219e-08, 0.694738)
scene.camera = ob_auto_camera
light_auto_sun = bpy.data.lights.new('AutoSun', 'SUN')
light_auto_sun.energy = 3.0
light_auto_sun.angle = 0.0523599
ob_auto_sun = bpy.data.objects.new('AutoSun', light_auto_sun)
scene.collection.objects.link(ob_auto_sun)
ob_auto_sun.rotation_euler = (0.872665, 0.174533, 0.523599)
bpy.context.view_layer.update()
